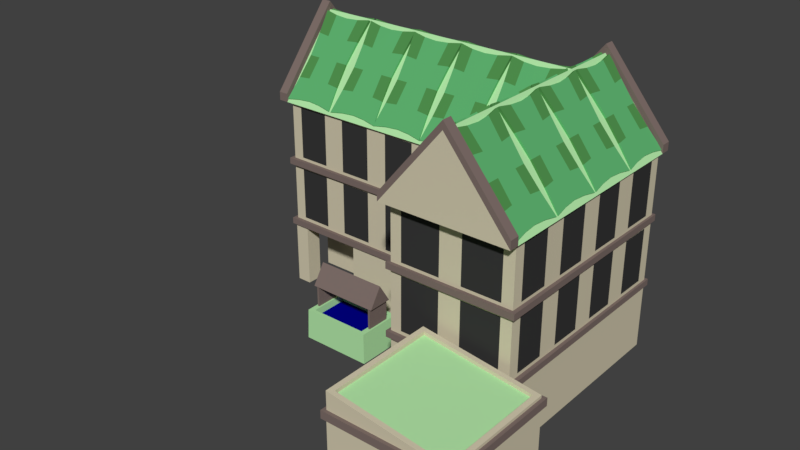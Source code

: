 # Source: House_TIII.blend  (saved by Blender 2.78.0; exported with 4.5.12 LTS)
import bpy
from mathutils import Matrix  # noqa: F401  (used for matrix-valued properties, if any)

bpy.ops.wm.read_factory_settings(use_empty=True)
scene = bpy.context.scene
scene.name = 'Scene'

# ---- collections
col_collection_1 = bpy.data.collections.new('Collection 1'); scene.collection.children.link(col_collection_1)

# ---- materials (node trees are filled in below, after node groups)
mat_beige_stone_house_tiii = bpy.data.materials.new('Beige Stone House TIII')
mat_beige_stone_house_tiii.alpha_threshold = 0.0
mat_beige_stone_house_tiii.use_transparent_shadow = False
mat_beige_stone_house_tiii.diffuse_color = (0.65, 0.59, 0.43, 1.0)
mat_beige_stone_house_tiii.roughness = 0.5
mat_green_house_tiii = bpy.data.materials.new('Green House TIII')
mat_green_house_tiii.alpha_threshold = 0.0
mat_green_house_tiii.use_transparent_shadow = False
mat_green_house_tiii.diffuse_color = (0.45, 0.8, 0.395, 1.0)
mat_green_house_tiii.roughness = 0.5
mat_green_hide_house_tiii = bpy.data.materials.new('Green Hide House TIII')
mat_green_hide_house_tiii.alpha_threshold = 0.0
mat_green_hide_house_tiii.use_transparent_shadow = False
mat_green_hide_house_tiii.diffuse_color = (0.081, 0.281, 0.075, 1.0)
mat_green_hide_house_tiii.roughness = 0.5
mat_light_green_hide_house_tiii = bpy.data.materials.new('Light Green Hide House TIII')
mat_light_green_hide_house_tiii.alpha_threshold = 0.0
mat_light_green_hide_house_tiii.use_transparent_shadow = False
mat_light_green_hide_house_tiii.diffuse_color = (0.113, 0.448, 0.162, 1.0)
mat_light_green_hide_house_tiii.roughness = 0.5
mat_iron_house_tiii = bpy.data.materials.new('Iron House TIII')
mat_iron_house_tiii.alpha_threshold = 0.0
mat_iron_house_tiii.use_transparent_shadow = False
mat_iron_house_tiii.diffuse_color = (0.274, 0.274, 0.274, 1.0)
mat_iron_house_tiii.roughness = 0.5
mat_iron_house_tiii.specular_intensity = 1.0
mat_ironwood_house_tiii = bpy.data.materials.new('Ironwood House TIII')
mat_ironwood_house_tiii.alpha_threshold = 0.0
mat_ironwood_house_tiii.use_transparent_shadow = False
mat_ironwood_house_tiii.diffuse_color = (0.208, 0.156, 0.141, 1.0)
mat_ironwood_house_tiii.specular_color = (1.0, 0.433, 0.302)
mat_ironwood_house_tiii.roughness = 0.5
mat_ironwood_house_tiii.specular_intensity = 0.25
mat_windows_house_tiii = bpy.data.materials.new('Windows House TIII')
mat_windows_house_tiii.alpha_threshold = 0.0
mat_windows_house_tiii.use_transparent_shadow = False
mat_windows_house_tiii.diffuse_color = (0.04, 0.04, 0.04, 1.0)
mat_windows_house_tiii.roughness = 0.5
mat_windows_house_tiii.specular_intensity = 0.0
mat_water_house_tiii = bpy.data.materials.new('Water House TIII')
mat_water_house_tiii.alpha_threshold = 0.0
mat_water_house_tiii.use_transparent_shadow = False
mat_water_house_tiii.diffuse_color = (0.0, 0.0, 0.25, 1.0)
mat_water_house_tiii.roughness = 0.5
mat_water_house_tiii.specular_intensity = 1.0

# ---- material node trees

# ---- world
world_world = bpy.data.worlds.new('World'); scene.world = world_world
world_world.color = (0.05088, 0.05088, 0.05088)
world_world.use_sun_shadow = False
world_world.sun_shadow_jitter_overblur = 0.0
world_world.cycles.sampling_method = 'MANUAL'

# ---- meshes
me_cube_002 = bpy.data.meshes.new('Cube.002')
me_cube_002.from_pydata([(-4.02, -3.9, 2.276), (1.451, -3.9, -0.295), (1.451, -3.9, 2.276), (1.451, 1.0, -0.295), (1.451, 1.0, 2.276), (-4.02, -2.146, -0.295), (-4.02, -2.146, 2.276), (-7.083, -2.146, 2.276), (-7.083, 1.0, 2.276), (-7.083, 1.0, -0.295), (-7.083, -2.146, -0.295), (-4.02, -3.9, -0.295), (-7.083, -3.9, -0.295), (-6.499, -3.246, -0.295), (-6.499, -3.9, -0.295), (-7.083, -3.246, -0.295), (-6.499, -3.246, 2.276), (-6.499, -3.9, 2.276), (-7.083, -3.246, 2.276), (1.575, -3.986, 2.276), (1.575, 1.122, 2.276), (-7.215, 1.122, 2.276), (1.575, -3.986, 2.528), (1.575, 1.122, 2.528), (-7.07, -3.396, 4.791), (-7.215, 1.122, 2.528), (1.016, -3.897, 2.659), (1.451, 0.5644, 2.659), (-7.081, 0.5644, 2.659), (1.016, -3.897, 4.791), (1.451, 0.5644, 4.791), (-7.081, 0.5644, 4.791), (1.575, -3.986, 4.922), (1.575, 1.122, 4.922), (-7.215, 1.122, 4.922), (1.575, -3.986, 5.174), (1.575, 1.122, 5.174), (-7.215, 1.122, 5.174), (-7.07, -3.396, 5.287), (1.016, -3.897, 5.287), (1.451, 0.5644, 5.287), (-7.083, -3.9, 2.276), (-7.081, 0.5644, 5.287), (1.016, -3.897, 7.396), (1.451, 0.5644, 7.396), (-7.081, 0.5644, 7.396), (-7.215, -3.986, 2.276), (-7.215, -3.986, 2.528), (-7.07, -3.396, 2.659), (-7.215, -3.986, 4.922), (-7.215, -3.986, 5.174), (-7.07, -3.396, 7.396), (3.734, -3.986, 7.509), (3.734, 1.122, 7.509), (-7.215, 1.122, 7.509), (-7.215, -3.986, 7.509), (3.734, -1.432, 10.6), (-7.215, -1.432, 10.6), (-7.602, 1.122, 7.509), (-7.602, -3.986, 7.509), (-7.602, -1.432, 10.6), (-7.602, -1.432, 10.93), (-7.602, -3.986, 7.842), (-7.215, -1.432, 10.93), (-7.215, -3.986, 7.842), (-7.215, 1.122, 7.842), (-7.602, 1.122, 7.842), (0.3424, -3.9, 1.63), (0.3424, -3.9, -0.295), (-1.102, -3.9, 1.63), (-1.102, -3.9, -0.295), (0.3424, -3.673, 1.63), (0.3424, -3.673, -0.295), (-1.102, -3.673, 1.63), (-1.102, -3.673, -0.295), (-3.647, -6.925, -0.295), (-3.54, -6.466, 0.9331), (-3.647, -5.068, -0.295), (-3.54, -5.528, 0.9331), (-0.8252, -6.925, -0.295), (-0.9321, -6.466, 0.9331), (-0.8252, -5.068, -0.295), (-0.9321, -5.528, 0.9331), (-3.463, -6.466, 0.9331), (-3.463, -5.528, 0.9331), (-1.009, -5.528, 0.9331), (-1.009, -6.466, 0.9331), (-3.393, -6.758, 0.6375), (-3.393, -5.235, 0.6375), (-1.079, -5.235, 0.6375), (-1.079, -6.758, 0.6375), (-3.61, -6.901, 0.9331), (-3.61, -5.093, 0.9331), (-0.8621, -5.093, 0.9331), (-0.8621, -6.901, 0.9331), (-3.393, -6.758, 0.9331), (-3.393, -5.235, 0.9331), (-1.079, -5.235, 0.9331), (-1.079, -6.758, 0.9331), (-3.54, -6.466, 1.784), (-3.54, -5.528, 1.784), (-0.9321, -5.528, 1.784), (-0.9321, -6.466, 1.784), (-3.463, -6.466, 1.784), (-3.463, -5.528, 1.784), (-1.009, -5.528, 1.784), (-1.009, -6.466, 1.784), (-3.644, -6.503, 1.784), (-0.8284, -5.491, 1.784), (-3.644, -5.491, 1.784), (-0.8284, -6.503, 1.784), (-3.644, -5.997, 2.579), (-0.8284, -5.997, 2.579), (-2.373, -3.87, 2.659), (-2.373, -3.87, 4.791), (-2.373, -3.87, 5.287), (-2.373, -3.87, 7.396), (-1.114, -3.88, 2.659), (-1.114, -3.88, 4.791), (-5.374, -3.846, 2.659), (-5.374, -3.846, 4.791), (-5.374, -3.846, 5.287), (-5.374, -3.846, 7.396), (-1.114, -3.88, 5.287), (-1.114, -3.88, 7.396), (-7.077, -0.9804, 7.396), (-7.077, -0.9804, 5.287), (-7.077, -0.9804, 2.659), (-7.077, -0.9804, 4.791), (1.451, -1.015, 5.287), (1.451, -1.015, 7.396), (1.451, -1.015, 4.791), (1.451, -1.015, 2.659), (-7.083, 1.0, 5.174), (-7.083, 1.0, 7.509), (-7.074, -1.852, 5.287), (-7.074, -1.852, 7.396), (-6.633, -3.835, 5.287), (-6.633, -3.835, 7.396), (-7.076, -1.416, 7.509), (-7.076, -1.416, 5.174), (-7.083, 1.0, 2.528), (-7.083, 1.0, 4.922), (-7.074, -1.852, 2.659), (-7.074, -1.852, 4.791), (-6.633, -3.835, 4.791), (-6.633, -3.835, 2.659), (-7.076, -1.416, 4.922), (-7.076, -1.416, 2.528), (-4.503, -3.853, 5.287), (-7.069, -3.832, 5.174), (-7.069, -3.832, 4.922), (-7.069, -3.832, 2.528), (-4.503, -3.853, 7.396), (-7.069, -3.832, 7.509), (-4.503, -3.853, 4.791), (-4.503, -3.853, 2.659), (-0.2432, -3.887, 2.659), (-3.244, -3.863, 2.659), (-0.2432, -3.887, 4.791), (-3.244, -3.863, 4.791), (-0.2432, -3.887, 5.287), (-3.244, -3.863, 5.287), (-0.2432, -3.887, 7.396), (-3.244, -3.863, 7.396), (1.451, -3.465, 2.659), (1.451, -3.465, 4.791), (1.451, 1.0, 4.922), (1.451, 1.0, 2.528), (1.451, -3.465, 5.287), (1.451, -3.465, 7.396), (1.451, 1.0, 7.509), (1.451, 1.0, 5.174), (-2.809, -3.866, 4.922), (-2.809, -3.866, 2.528), (-2.809, -3.866, 5.174), (-2.809, -3.866, 7.509), (-0.6788, -3.883, 2.528), (-0.6788, -3.883, 4.922), (-4.939, -3.849, 2.528), (-4.939, -3.849, 4.922), (-4.939, -3.849, 5.174), (-4.939, -3.849, 7.509), (-0.6788, -3.883, 5.174), (-0.6788, -3.883, 7.509), (1.451, -1.886, 5.287), (1.451, -1.886, 7.396), (1.451, -1.886, 4.791), (1.451, -1.886, 2.659), (1.451, -1.45, 2.528), (1.451, -3.9, 2.528), (1.451, -1.45, 4.922), (1.451, -3.9, 4.922), (1.451, -1.45, 5.174), (1.451, -3.9, 5.174), (1.451, -1.45, 7.509), (1.451, -3.9, 7.509), (-7.221, 0.9425, 7.507), (-7.221, -1.422, 10.48), (-7.221, 1.099, 7.632), (-7.221, -1.265, 10.6), (-5.085, 0.9425, 7.507), (-5.085, -1.422, 10.48), (-5.085, 1.099, 7.632), (-5.085, -1.265, 10.6), (-5.619, 1.036, 7.711), (-6.153, 1.009, 7.745), (-6.687, 1.036, 7.711), (-6.687, -1.202, 10.52), (-6.153, -1.175, 10.49), (-5.619, -1.202, 10.52), (-6.687, 0.8794, 7.586), (-6.153, 0.8526, 7.62), (-5.619, 0.8794, 7.586), (-5.619, -1.359, 10.4), (-6.153, -1.332, 10.36), (-6.687, -1.359, 10.4), (-7.114, 0.3514, 8.25), (-7.055, -0.2397, 8.992), (-7.114, -0.8308, 9.735), (-7.114, -0.674, 9.86), (-7.055, -0.08294, 9.117), (-7.114, 0.5081, 8.375), (-5.192, -0.674, 9.86), (-5.251, -0.08294, 9.117), (-5.192, 0.5081, 8.375), (-5.192, -0.8308, 9.735), (-5.251, -0.2397, 8.992), (-5.192, 0.3514, 8.25), (-5.673, -0.7992, 9.695), (-5.702, -0.2397, 8.992), (-5.673, 0.3198, 8.289), (-6.153, -0.7859, 9.678), (-6.153, -0.2397, 8.992), (-6.153, 0.3064, 8.306), (-6.633, -0.7992, 9.695), (-6.604, -0.2397, 8.992), (-6.633, 0.3198, 8.289), (-6.633, -0.6425, 9.82), (-6.604, -0.08294, 9.117), (-6.633, 0.4766, 8.414), (-6.153, -0.6291, 9.803), (-6.153, -0.08294, 9.117), (-6.153, 0.4632, 8.431), (-5.673, -0.6425, 9.82), (-5.702, -0.08294, 9.117), (-5.673, 0.4766, 8.414), (-4.987, 0.9425, 7.507), (-4.987, -1.422, 10.48), (-4.987, 1.099, 7.632), (-4.987, -1.265, 10.6), (-2.851, 0.9425, 7.507), (-2.851, -1.422, 10.48), (-2.851, 1.099, 7.632), (-2.851, -1.265, 10.6), (-3.385, 1.036, 7.711), (-3.919, 1.009, 7.745), (-4.453, 1.036, 7.711), (-4.453, -1.202, 10.52), (-3.919, -1.175, 10.49), (-3.385, -1.202, 10.52), (-4.453, 0.8794, 7.586), (-3.919, 0.8526, 7.62), (-3.385, 0.8794, 7.586), (-3.385, -1.359, 10.4), (-3.919, -1.332, 10.36), (-4.453, -1.359, 10.4), (-4.88, 0.3514, 8.25), (-4.821, -0.2397, 8.992), (-4.88, -0.8308, 9.735), (-4.88, -0.674, 9.86), (-4.821, -0.08294, 9.117), (-4.88, 0.5081, 8.375), (-2.958, -0.674, 9.86), (-3.016, -0.08294, 9.117), (-2.958, 0.5081, 8.375), (-2.958, -0.8308, 9.735), (-3.016, -0.2397, 8.992), (-2.958, 0.3514, 8.25), (-3.438, -0.7992, 9.695), (-3.468, -0.2397, 8.992), (-3.438, 0.3198, 8.289), (-3.919, -0.7859, 9.678), (-3.919, -0.2397, 8.992), (-3.919, 0.3064, 8.306), (-4.399, -0.7992, 9.695), (-4.37, -0.2397, 8.992), (-4.399, 0.3198, 8.289), (-4.399, -0.6425, 9.82), (-4.37, -0.08294, 9.117), (-4.399, 0.4766, 8.414), (-3.919, -0.6291, 9.803), (-3.919, -0.08294, 9.117), (-3.919, 0.4632, 8.431), (-3.438, -0.6425, 9.82), (-3.468, -0.08294, 9.117), (-3.438, 0.4766, 8.414), (-2.873, 0.9425, 7.507), (-2.873, -1.422, 10.48), (-2.873, 1.099, 7.632), (-2.873, -1.265, 10.6), (-0.7367, 0.9425, 7.507), (-0.7367, -1.422, 10.48), (-0.7367, 1.099, 7.632), (-0.7367, -1.265, 10.6), (-1.271, 1.036, 7.711), (-1.805, 1.009, 7.745), (-2.339, 1.036, 7.711), (-2.339, -1.202, 10.52), (-1.805, -1.175, 10.49), (-1.271, -1.202, 10.52), (-2.339, 0.8794, 7.586), (-1.805, 0.8526, 7.62), (-1.271, 0.8794, 7.586), (-1.271, -1.359, 10.4), (-1.805, -1.332, 10.36), (-2.339, -1.359, 10.4), (-2.766, 0.3514, 8.25), (-2.707, -0.2397, 8.992), (-2.766, -0.8308, 9.735), (-2.766, -0.674, 9.86), (-2.707, -0.08294, 9.117), (-2.766, 0.5081, 8.375), (-0.8437, -0.674, 9.86), (-0.9024, -0.08294, 9.117), (-0.8437, 0.5081, 8.375), (-0.8437, -0.8308, 9.735), (-0.9024, -0.2397, 8.992), (-0.8437, 0.3514, 8.25), (-1.324, -0.7992, 9.695), (-1.353, -0.2397, 8.992), (-1.324, 0.3198, 8.289), (-1.805, -0.7859, 9.678), (-1.805, -0.2397, 8.992), (-1.805, 0.3064, 8.306), (-2.285, -0.7992, 9.695), (-2.256, -0.2397, 8.992), (-2.285, 0.3198, 8.289), (-2.285, -0.6425, 9.82), (-2.256, -0.08294, 9.117), (-2.285, 0.4766, 8.414), (-1.805, -0.6291, 9.803), (-1.805, -0.08294, 9.117), (-1.805, 0.4632, 8.431), (-1.324, -0.6425, 9.82), (-1.353, -0.08294, 9.117), (-1.324, 0.4766, 8.414), (1.449, 0.9425, 7.507), (1.449, -1.422, 10.48), (1.449, 1.099, 7.632), (1.449, -1.265, 10.6), (3.584, 0.9425, 7.507), (3.584, -1.422, 10.48), (3.584, 1.099, 7.632), (3.584, -1.265, 10.6), (3.051, 1.036, 7.711), (2.517, 1.009, 7.745), (1.983, 1.036, 7.711), (1.983, -1.202, 10.52), (2.517, -1.175, 10.49), (3.051, -1.202, 10.52), (1.983, 0.8794, 7.586), (2.517, 0.8526, 7.62), (3.051, 0.8794, 7.586), (3.051, -1.359, 10.4), (2.517, -1.332, 10.36), (1.983, -1.359, 10.4), (1.556, 0.3514, 8.25), (1.614, -0.2397, 8.992), (1.556, -0.8308, 9.735), (1.556, -0.674, 9.86), (1.614, -0.08294, 9.117), (1.556, 0.5081, 8.375), (3.477, -0.674, 9.86), (3.419, -0.08294, 9.117), (3.477, 0.5081, 8.375), (3.477, -0.8308, 9.735), (3.419, -0.2397, 8.992), (3.477, 0.3514, 8.25), (2.997, -0.7992, 9.695), (2.968, -0.2397, 8.992), (2.997, 0.3198, 8.289), (2.517, -0.7859, 9.678), (2.517, -0.2397, 8.992), (2.517, 0.3064, 8.306), (2.036, -0.7992, 9.695), (2.065, -0.2397, 8.992), (2.036, 0.3198, 8.289), (2.036, -0.6425, 9.82), (2.065, -0.08294, 9.117), (2.036, 0.4766, 8.414), (2.517, -0.6291, 9.803), (2.517, -0.08294, 9.117), (2.517, 0.4632, 8.431), (2.997, -0.6425, 9.82), (2.968, -0.08294, 9.117), (2.997, 0.4766, 8.414), (-7.221, -3.784, 7.507), (-7.221, -1.42, 10.48), (-7.221, -3.941, 7.632), (-7.221, -1.577, 10.6), (-5.085, -3.784, 7.507), (-5.085, -1.42, 10.48), (-5.085, -3.941, 7.632), (-5.085, -1.577, 10.6), (-5.619, -3.878, 7.711), (-6.153, -3.851, 7.745), (-6.687, -3.878, 7.711), (-6.687, -1.64, 10.52), (-6.153, -1.667, 10.49), (-5.619, -1.64, 10.52), (-6.687, -3.721, 7.586), (-6.153, -3.694, 7.62), (-5.619, -3.721, 7.586), (-5.619, -1.483, 10.4), (-6.153, -1.51, 10.36), (-6.687, -1.483, 10.4), (-7.114, -3.193, 8.25), (-7.055, -2.602, 8.992), (-7.114, -2.011, 9.735), (-7.114, -2.168, 9.86), (-7.055, -2.759, 9.117), (-7.114, -3.35, 8.375), (-5.192, -2.168, 9.86), (-5.251, -2.759, 9.117), (-5.192, -3.35, 8.375), (-5.192, -2.011, 9.735), (-5.251, -2.602, 8.992), (-5.192, -3.193, 8.25), (-5.673, -2.043, 9.695), (-5.702, -2.602, 8.992), (-5.673, -3.162, 8.289), (-6.153, -2.056, 9.678), (-6.153, -2.602, 8.992), (-6.153, -3.148, 8.306), (-6.633, -2.043, 9.695), (-6.604, -2.602, 8.992), (-6.633, -3.162, 8.289), (-6.633, -2.199, 9.82), (-6.604, -2.759, 9.117), (-6.633, -3.318, 8.414), (-6.153, -2.213, 9.803), (-6.153, -2.759, 9.117), (-6.153, -3.305, 8.431), (-5.673, -2.199, 9.82), (-5.702, -2.759, 9.117), (-5.673, -3.318, 8.414), (-4.987, -3.784, 7.507), (-4.987, -1.42, 10.48), (-4.987, -3.941, 7.632), (-4.987, -1.577, 10.6), (-2.851, -3.784, 7.507), (-2.851, -1.42, 10.48), (-2.851, -3.941, 7.632), (-2.851, -1.577, 10.6), (-3.385, -3.878, 7.711), (-3.919, -3.851, 7.745), (-4.453, -3.878, 7.711), (-4.453, -1.64, 10.52), (-3.919, -1.667, 10.49), (-3.385, -1.64, 10.52), (-4.453, -3.721, 7.586), (-3.919, -3.694, 7.62), (-3.385, -3.721, 7.586), (-3.385, -1.483, 10.4), (-3.919, -1.51, 10.36), (-4.453, -1.483, 10.4), (-4.88, -3.193, 8.25), (-4.821, -2.602, 8.992), (-4.88, -2.011, 9.735), (-4.88, -2.168, 9.86), (-4.821, -2.759, 9.117), (-4.88, -3.35, 8.375), (-2.958, -2.168, 9.86), (-3.016, -2.759, 9.117), (-2.958, -3.35, 8.375), (-2.958, -2.011, 9.735), (-3.016, -2.602, 8.992), (-2.958, -3.193, 8.25), (-3.438, -2.043, 9.695), (-3.468, -2.602, 8.992), (-3.438, -3.162, 8.289), (-3.919, -2.056, 9.678), (-3.919, -2.602, 8.992), (-3.919, -3.148, 8.306), (-4.399, -2.043, 9.695), (-4.37, -2.602, 8.992), (-4.399, -3.162, 8.289), (-4.399, -2.199, 9.82), (-4.37, -2.759, 9.117), (-4.399, -3.318, 8.414), (-3.919, -2.213, 9.803), (-3.919, -2.759, 9.117), (-3.919, -3.305, 8.431), (-3.438, -2.199, 9.82), (-3.468, -2.759, 9.117), (-3.438, -3.318, 8.414), (-2.873, -3.784, 7.507), (-2.873, -1.42, 10.48), (-2.873, -3.941, 7.632), (-2.873, -1.577, 10.6), (-0.7367, -3.784, 7.507), (-0.7367, -1.42, 10.48), (-0.7367, -3.941, 7.632), (-0.7367, -1.577, 10.6), (-1.271, -3.878, 7.711), (-1.805, -3.851, 7.745), (-2.339, -3.878, 7.711), (-2.339, -1.64, 10.52), (-1.805, -1.667, 10.49), (-1.271, -1.64, 10.52), (-2.339, -3.721, 7.586), (-1.805, -3.694, 7.62), (-1.271, -3.721, 7.586), (-1.271, -1.483, 10.4), (-1.805, -1.51, 10.36), (-2.339, -1.483, 10.4), (-2.766, -3.193, 8.25), (-2.707, -2.602, 8.992), (-2.766, -2.011, 9.735), (-2.766, -2.168, 9.86), (-2.707, -2.759, 9.117), (-2.766, -3.35, 8.375), (-0.8437, -2.168, 9.86), (-0.9024, -2.759, 9.117), (-0.8437, -3.35, 8.375), (-0.8437, -2.011, 9.735), (-0.9024, -2.602, 8.992), (-0.8437, -3.193, 8.25), (-1.324, -2.043, 9.695), (-1.353, -2.602, 8.992), (-1.324, -3.162, 8.289), (-1.805, -2.056, 9.678), (-1.805, -2.602, 8.992), (-1.805, -3.148, 8.306), (-2.285, -2.043, 9.695), (-2.256, -2.602, 8.992), (-2.285, -3.162, 8.289), (-2.285, -2.199, 9.82), (-2.256, -2.759, 9.117), (-2.285, -3.318, 8.414), (-1.805, -2.213, 9.803), (-1.805, -2.759, 9.117), (-1.805, -3.305, 8.431), (-1.324, -2.199, 9.82), (-1.353, -2.759, 9.117), (-1.324, -3.318, 8.414), (1.449, -3.784, 7.507), (1.449, -1.42, 10.48), (1.449, -3.941, 7.632), (1.449, -1.577, 10.6), (3.584, -3.784, 7.507), (3.584, -1.42, 10.48), (3.584, -3.941, 7.632), (3.584, -1.577, 10.6), (3.051, -3.878, 7.711), (2.517, -3.851, 7.745), (1.983, -3.878, 7.711), (1.983, -1.64, 10.52), (2.517, -1.667, 10.49), (3.051, -1.64, 10.52), (1.983, -3.721, 7.586), (2.517, -3.694, 7.62), (3.051, -3.721, 7.586), (3.051, -1.483, 10.4), (2.517, -1.51, 10.36), (1.983, -1.483, 10.4), (1.556, -3.193, 8.25), (1.614, -2.602, 8.992), (1.556, -2.011, 9.735), (1.556, -2.168, 9.86), (1.614, -2.759, 9.117), (1.556, -3.35, 8.375), (3.477, -2.168, 9.86), (3.419, -2.759, 9.117), (3.477, -3.35, 8.375), (3.477, -2.011, 9.735), (3.419, -2.602, 8.992), (3.477, -3.193, 8.25), (2.997, -2.043, 9.695), (2.968, -2.602, 8.992), (2.997, -3.162, 8.289), (2.517, -2.056, 9.678), (2.517, -2.602, 8.992), (2.517, -3.148, 8.306), (2.036, -2.043, 9.695), (2.065, -2.602, 8.992), (2.036, -3.162, 8.289), (2.036, -2.199, 9.82), (2.065, -2.759, 9.117), (2.036, -3.318, 8.414), (2.517, -2.213, 9.803), (2.517, -2.759, 9.117), (2.517, -3.305, 8.431), (2.997, -2.199, 9.82), (2.968, -2.759, 9.117), (2.997, -3.318, 8.414), (6.209, 0.6306, -0.295), (6.209, 0.6306, 2.276), (1.308, 0.6306, -0.295), (1.308, 0.6306, 2.276), (6.209, -7.903, 2.276), (1.308, -7.903, 2.276), (1.308, -7.903, -0.295), (6.209, -7.903, -0.295), (6.294, 0.7546, 2.276), (1.186, 0.7546, 2.276), (1.186, -8.036, 2.276), (6.294, 0.7546, 2.528), (1.186, 0.7546, 2.528), (5.705, -7.891, 4.791), (1.186, -8.036, 2.528), (6.205, 0.195, 2.659), (1.744, 0.6306, 2.659), (1.744, -7.902, 2.659), (6.205, 0.195, 4.791), (1.744, 0.6306, 4.791), (1.744, -7.902, 4.791), (6.294, 0.7546, 4.922), (1.186, 0.7546, 4.922), (1.186, -8.036, 4.922), (6.294, 0.7546, 5.174), (1.186, 0.7546, 5.174), (1.186, -8.036, 5.174), (5.705, -7.891, 5.287), (6.205, 0.195, 5.287), (1.744, 0.6306, 5.287), (1.744, -7.902, 5.287), (6.205, 0.195, 7.396), (1.744, 0.6306, 7.396), (1.744, -7.902, 7.396), (6.294, -8.036, 2.276), (6.294, -8.036, 2.528), (5.705, -7.891, 2.659), (6.294, -8.036, 4.922), (6.294, -8.036, 5.174), (5.705, -7.891, 7.396), (6.294, 0.7546, 7.509), (1.186, 0.7546, 7.509), (1.186, -8.036, 7.509), (6.294, -8.036, 7.509), (1.186, 1.141, 7.509), (3.74, 0.7546, 10.6), (6.294, 1.141, 7.509), (3.74, -8.036, 10.6), (1.186, -8.422, 7.509), (6.294, -8.422, 7.509), (3.74, 1.141, 10.6), (3.74, -8.422, 10.6), (3.74, -8.422, 10.93), (6.294, -8.422, 7.842), (3.74, 1.141, 10.93), (1.186, 1.141, 7.842), (3.74, 0.7546, 10.93), (1.186, 0.7546, 7.842), (3.74, -8.036, 10.93), (6.294, -8.036, 7.842), (1.186, -8.036, 7.842), (6.294, 0.7546, 7.842), (1.186, -8.422, 7.842), (6.294, 1.141, 7.842), (7.571, -8.226, 2.503), (2.949, -11.33, 1.63), (7.571, -8.226, -0.295), (2.949, -11.33, -0.295), (7.571, -12.85, 2.503), (7.571, -12.85, -0.295), (2.949, -9.748, 1.63), (2.949, -9.748, -0.295), (6.178, -3.194, 2.659), (6.178, -3.194, 4.791), (6.178, -3.194, 5.287), (6.178, -3.194, 7.396), (6.188, -1.935, 2.659), (6.188, -1.935, 4.791), (6.154, -6.195, 2.659), (6.154, -6.195, 4.791), (6.154, -6.195, 5.287), (6.154, -6.195, 7.396), (6.188, -1.935, 5.287), (6.188, -1.935, 7.396), (3.289, -7.898, 7.396), (3.289, -7.898, 5.287), (3.289, -7.898, 2.659), (3.289, -7.898, 4.791), (3.323, 0.6306, 5.287), (3.323, 0.6306, 7.396), (3.323, 0.6306, 4.791), (3.323, 0.6306, 2.659), (1.308, -7.903, 5.174), (1.308, -7.903, 7.509), (4.16, -7.895, 5.287), (4.16, -7.895, 7.396), (6.144, -7.454, 5.287), (6.144, -7.454, 7.396), (3.724, -7.896, 7.509), (3.724, -7.896, 5.174), (1.308, -7.903, 2.528), (1.308, -7.903, 4.922), (4.16, -7.895, 2.659), (4.16, -7.895, 4.791), (6.144, -7.454, 4.791), (6.144, -7.454, 2.659), (3.724, -7.896, 4.922), (3.724, -7.896, 2.528), (6.161, -5.324, 5.287), (6.14, -7.89, 5.174), (6.14, -7.89, 4.922), (6.14, -7.89, 2.528), (6.161, -5.324, 7.396), (6.14, -7.89, 7.509), (6.161, -5.324, 4.791), (6.161, -5.324, 2.659), (6.195, -1.064, 2.659), (6.171, -4.065, 2.659), (6.195, -1.064, 4.791), (6.171, -4.065, 4.791), (6.195, -1.064, 5.287), (6.171, -4.065, 5.287), (6.195, -1.064, 7.396), (6.171, -4.065, 7.396), (5.773, 0.6306, 2.659), (5.773, 0.6306, 4.791), (1.308, 0.6306, 4.922), (1.308, 0.6306, 2.528), (5.773, 0.6306, 5.287), (5.773, 0.6306, 7.396), (1.308, 0.6306, 7.509), (1.308, 0.6306, 5.174), (6.175, -3.63, 4.922), (6.175, -3.63, 2.528), (6.175, -3.63, 5.174), (6.175, -3.63, 7.509), (6.192, -1.499, 2.528), (6.192, -1.499, 4.922), (6.157, -5.76, 2.528), (6.157, -5.76, 4.922), (6.157, -5.76, 5.174), (6.157, -5.76, 7.509), (6.192, -1.499, 5.174), (6.192, -1.499, 7.509), (4.194, 0.6306, 5.287), (4.194, 0.6306, 7.396), (4.194, 0.6306, 4.791), (4.194, 0.6306, 2.659), (3.759, 0.6306, 2.528), (6.209, 0.6306, 2.528), (3.759, 0.6306, 4.922), (6.209, 0.6306, 4.922), (3.759, 0.6306, 5.174), (6.209, 0.6306, 5.174), (3.759, 0.6306, 7.509), (6.209, 0.6306, 7.509), (1.366, -8.042, 7.507), (3.73, -8.042, 10.48), (1.209, -8.042, 7.632), (3.573, -8.042, 10.6), (1.366, -5.906, 7.507), (3.73, -5.906, 10.48), (1.209, -5.906, 7.632), (3.573, -5.906, 10.6), (1.272, -6.44, 7.711), (1.299, -6.974, 7.745), (1.272, -7.508, 7.711), (3.51, -7.508, 10.52), (3.484, -6.974, 10.49), (3.51, -6.44, 10.52), (1.429, -7.508, 7.586), (1.456, -6.974, 7.62), (1.429, -6.44, 7.586), (3.667, -6.44, 10.4), (3.64, -6.974, 10.36), (3.667, -7.508, 10.4), (1.957, -7.935, 8.25), (2.548, -7.876, 8.992), (3.139, -7.935, 9.735), (2.982, -7.935, 9.86), (2.391, -7.876, 9.117), (1.8, -7.935, 8.375), (2.982, -6.013, 9.86), (2.391, -6.072, 9.117), (1.8, -6.013, 8.375), (3.139, -6.013, 9.735), (2.548, -6.072, 8.992), (1.957, -6.013, 8.25), (3.108, -6.493, 9.695), (2.548, -6.523, 8.992), (1.989, -6.493, 8.289), (3.094, -6.974, 9.678), (2.548, -6.974, 8.992), (2.002, -6.974, 8.306), (3.108, -7.454, 9.695), (2.548, -7.425, 8.992), (1.989, -7.454, 8.289), (2.951, -7.454, 9.82), (2.391, -7.425, 9.117), (1.832, -7.454, 8.414), (2.937, -6.974, 9.803), (2.391, -6.974, 9.117), (1.845, -6.974, 8.431), (2.951, -6.493, 9.82), (2.391, -6.523, 9.117), (1.832, -6.493, 8.414), (1.366, -5.807, 7.507), (3.73, -5.807, 10.48), (1.209, -5.807, 7.632), (3.573, -5.807, 10.6), (1.366, -3.671, 7.507), (3.73, -3.671, 10.48), (1.209, -3.671, 7.632), (3.573, -3.671, 10.6), (1.272, -4.205, 7.711), (1.299, -4.739, 7.745), (1.272, -5.273, 7.711), (3.51, -5.273, 10.52), (3.484, -4.739, 10.49), (3.51, -4.205, 10.52), (1.429, -5.273, 7.586), (1.456, -4.739, 7.62), (1.429, -4.205, 7.586), (3.667, -4.205, 10.4), (3.64, -4.739, 10.36), (3.667, -5.273, 10.4), (1.957, -5.7, 8.25), (2.548, -5.642, 8.992), (3.139, -5.7, 9.735), (2.982, -5.7, 9.86), (2.391, -5.642, 9.117), (1.8, -5.7, 8.375), (2.982, -3.778, 9.86), (2.391, -3.837, 9.117), (1.8, -3.778, 8.375), (3.139, -3.778, 9.735), (2.548, -3.837, 8.992), (1.957, -3.778, 8.25), (3.108, -4.259, 9.695), (2.548, -4.288, 8.992), (1.989, -4.259, 8.289), (3.094, -4.739, 9.678), (2.548, -4.739, 8.992), (2.002, -4.739, 8.306), (3.108, -5.22, 9.695), (2.548, -5.191, 8.992), (1.989, -5.22, 8.289), (2.951, -5.22, 9.82), (2.391, -5.191, 9.117), (1.832, -5.22, 8.414), (2.937, -4.739, 9.803), (2.391, -4.739, 9.117), (1.845, -4.739, 8.431), (2.951, -4.259, 9.82), (2.391, -4.288, 9.117), (1.832, -4.259, 8.414), (1.366, -3.579, 7.507), (3.73, -3.579, 10.48), (1.209, -3.579, 7.632), (3.573, -3.579, 10.6), (1.366, -1.443, 7.507), (3.73, -1.443, 10.48), (1.209, -1.443, 7.632), (3.573, -1.443, 10.6), (1.272, -1.977, 7.711), (1.299, -2.511, 7.745), (1.272, -3.045, 7.711), (3.51, -3.045, 10.52), (3.484, -2.511, 10.49), (3.51, -1.977, 10.52), (1.429, -3.045, 7.586), (1.456, -2.511, 7.62), (1.429, -1.977, 7.586), (3.667, -1.977, 10.4), (3.64, -2.511, 10.36), (3.667, -3.045, 10.4), (1.957, -3.472, 8.25), (2.548, -3.413, 8.992), (3.139, -3.472, 9.735), (2.982, -3.472, 9.86), (2.391, -3.413, 9.117), (1.8, -3.472, 8.375), (2.982, -1.55, 9.86), (2.391, -1.608, 9.117), (1.8, -1.55, 8.375), (3.139, -1.55, 9.735), (2.548, -1.608, 8.992), (1.957, -1.55, 8.25), (3.108, -2.03, 9.695), (2.548, -2.06, 8.992), (1.989, -2.03, 8.289), (3.094, -2.511, 9.678), (2.548, -2.511, 8.992), (2.002, -2.511, 8.306), (3.108, -2.991, 9.695), (2.548, -2.962, 8.992), (1.989, -2.991, 8.289), (2.951, -2.991, 9.82), (2.391, -2.962, 9.117), (1.832, -2.991, 8.414), (2.937, -2.511, 9.803), (2.391, -2.511, 9.117), (1.845, -2.511, 8.431), (2.951, -2.03, 9.82), (2.391, -2.06, 9.117), (1.832, -2.03, 8.414), (1.366, -1.344, 7.507), (3.73, -1.344, 10.48), (1.209, -1.344, 7.632), (3.573, -1.344, 10.6), (1.366, 0.7916, 7.507), (3.73, 0.7916, 10.48), (1.209, 0.7916, 7.632), (3.573, 0.7916, 10.6), (1.272, 0.2576, 7.711), (1.299, -0.2763, 7.745), (1.272, -0.8103, 7.711), (3.51, -0.8103, 10.52), (3.484, -0.2763, 10.49), (3.51, 0.2576, 10.52), (1.429, -0.8103, 7.586), (1.456, -0.2763, 7.62), (1.429, 0.2576, 7.586), (3.667, 0.2576, 10.4), (3.64, -0.2763, 10.36), (3.667, -0.8103, 10.4), (1.957, -1.237, 8.25), (2.548, -1.179, 8.992), (3.139, -1.237, 9.735), (2.982, -1.237, 9.86), (2.391, -1.179, 9.117), (1.8, -1.237, 8.375), (2.982, 0.6846, 9.86), (2.391, 0.6259, 9.117), (1.8, 0.6846, 8.375), (3.139, 0.6846, 9.735), (2.548, 0.6259, 8.992), (1.957, 0.6846, 8.25), (3.108, 0.2041, 9.695), (2.548, 0.1748, 8.992), (1.989, 0.2041, 8.289), (3.094, -0.2763, 9.678), (2.548, -0.2763, 8.992), (2.002, -0.2763, 8.306), (3.108, -0.7568, 9.695), (2.548, -0.7274, 8.992), (1.989, -0.7568, 8.289), (2.951, -0.7568, 9.82), (2.391, -0.7274, 9.117), (1.832, -0.7568, 8.414), (2.937, -0.2763, 9.803), (2.391, -0.2763, 9.117), (1.845, -0.2763, 8.431), (2.951, 0.2041, 9.82), (2.391, 0.1748, 9.117), (1.832, 0.2041, 8.414), (6.093, -8.042, 7.507), (3.728, -8.042, 10.48), (6.249, -8.042, 7.632), (3.885, -8.042, 10.6), (6.093, -5.906, 7.507), (3.728, -5.906, 10.48), (6.249, -5.906, 7.632), (3.885, -5.906, 10.6), (6.186, -6.44, 7.711), (6.16, -6.974, 7.745), (6.186, -7.508, 7.711), (3.948, -7.508, 10.52), (3.975, -6.974, 10.49), (3.948, -6.44, 10.52), (6.03, -7.508, 7.586), (6.003, -6.974, 7.62), (6.03, -6.44, 7.586), (3.791, -6.44, 10.4), (3.818, -6.974, 10.36), (3.791, -7.508, 10.4), (5.502, -7.935, 8.25), (4.91, -7.876, 8.992), (4.319, -7.935, 9.735), (4.476, -7.935, 9.86), (5.067, -7.876, 9.117), (5.658, -7.935, 8.375), (4.476, -6.013, 9.86), (5.067, -6.072, 9.117), (5.658, -6.013, 8.375), (4.319, -6.013, 9.735), (4.91, -6.072, 8.992), (5.502, -6.013, 8.25), (4.351, -6.493, 9.695), (4.91, -6.523, 8.992), (5.47, -6.493, 8.289), (4.364, -6.974, 9.678), (4.91, -6.974, 8.992), (5.457, -6.974, 8.306), (4.351, -7.454, 9.695), (4.91, -7.425, 8.992), (5.47, -7.454, 8.289), (4.508, -7.454, 9.82), (5.067, -7.425, 9.117), (5.627, -7.454, 8.414), (4.521, -6.974, 9.803), (5.067, -6.974, 9.117), (5.613, -6.974, 8.431), (4.508, -6.493, 9.82), (5.067, -6.523, 9.117), (5.627, -6.493, 8.414), (6.093, -5.807, 7.507), (3.728, -5.807, 10.48), (6.249, -5.807, 7.632), (3.885, -5.807, 10.6), (6.093, -3.671, 7.507), (3.728, -3.671, 10.48), (6.249, -3.671, 7.632), (3.885, -3.671, 10.6), (6.186, -4.205, 7.711), (6.16, -4.739, 7.745), (6.186, -5.273, 7.711), (3.948, -5.273, 10.52), (3.975, -4.739, 10.49), (3.948, -4.205, 10.52), (6.03, -5.273, 7.586), (6.003, -4.739, 7.62), (6.03, -4.205, 7.586), (3.791, -4.205, 10.4), (3.818, -4.739, 10.36), (3.791, -5.273, 10.4), (5.502, -5.7, 8.25), (4.91, -5.642, 8.992), (4.319, -5.7, 9.735), (4.476, -5.7, 9.86), (5.067, -5.642, 9.117), (5.658, -5.7, 8.375), (4.476, -3.778, 9.86), (5.067, -3.837, 9.117), (5.658, -3.778, 8.375), (4.319, -3.778, 9.735), (4.91, -3.837, 8.992), (5.502, -3.778, 8.25), (4.351, -4.259, 9.695), (4.91, -4.288, 8.992), (5.47, -4.259, 8.289), (4.364, -4.739, 9.678), (4.91, -4.739, 8.992), (5.457, -4.739, 8.306), (4.351, -5.22, 9.695), (4.91, -5.191, 8.992), (5.47, -5.22, 8.289), (4.508, -5.22, 9.82), (5.067, -5.191, 9.117), (5.627, -5.22, 8.414), (4.521, -4.739, 9.803), (5.067, -4.739, 9.117), (5.613, -4.739, 8.431), (4.508, -4.259, 9.82), (5.067, -4.288, 9.117), (5.627, -4.259, 8.414), (6.093, -3.579, 7.507), (3.728, -3.579, 10.48), (6.249, -3.579, 7.632), (3.885, -3.579, 10.6), (6.093, -1.443, 7.507), (3.728, -1.443, 10.48), (6.249, -1.443, 7.632), (3.885, -1.443, 10.6), (6.186, -1.977, 7.711), (6.16, -2.511, 7.745), (6.186, -3.045, 7.711), (3.948, -3.045, 10.52), (3.975, -2.511, 10.49), (3.948, -1.977, 10.52), (6.03, -3.045, 7.586), (6.003, -2.511, 7.62), (6.03, -1.977, 7.586), (3.791, -1.977, 10.4), (3.818, -2.511, 10.36), (3.791, -3.045, 10.4), (5.502, -3.472, 8.25), (4.91, -3.413, 8.992), (4.319, -3.472, 9.735), (4.476, -3.472, 9.86), (5.067, -3.413, 9.117), (5.658, -3.472, 8.375), (4.476, -1.55, 9.86), (5.067, -1.608, 9.117), (5.658, -1.55, 8.375), (4.319, -1.55, 9.735), (4.91, -1.608, 8.992), (5.502, -1.55, 8.25), (4.351, -2.03, 9.695), (4.91, -2.06, 8.992), (5.47, -2.03, 8.289), (4.364, -2.511, 9.678), (4.91, -2.511, 8.992), (5.457, -2.511, 8.306), (4.351, -2.991, 9.695), (4.91, -2.962, 8.992), (5.47, -2.991, 8.289), (4.508, -2.991, 9.82), (5.067, -2.962, 9.117), (5.627, -2.991, 8.414), (4.521, -2.511, 9.803), (5.067, -2.511, 9.117), (5.613, -2.511, 8.431), (4.508, -2.03, 9.82), (5.067, -2.06, 9.117), (5.627, -2.03, 8.414), (6.093, -1.344, 7.507), (3.728, -1.344, 10.48), (6.249, -1.344, 7.632), (3.885, -1.344, 10.6), (6.093, 0.7916, 7.507), (3.728, 0.7916, 10.48), (6.249, 0.7916, 7.632), (3.885, 0.7916, 10.6), (6.186, 0.2576, 7.711), (6.16, -0.2763, 7.745), (6.186, -0.8103, 7.711), (3.948, -0.8103, 10.52), (3.975, -0.2763, 10.49), (3.948, 0.2576, 10.52), (6.03, -0.8103, 7.586), (6.003, -0.2763, 7.62), (6.03, 0.2576, 7.586), (3.791, 0.2576, 10.4), (3.818, -0.2763, 10.36), (3.791, -0.8103, 10.4), (5.502, -1.237, 8.25), (4.91, -1.179, 8.992), (4.319, -1.237, 9.735), (4.476, -1.237, 9.86), (5.067, -1.179, 9.117), (5.658, -1.237, 8.375), (4.476, 0.6846, 9.86), (5.067, 0.6259, 9.117), (5.658, 0.6846, 8.375), (4.319, 0.6846, 9.735), (4.91, 0.6259, 8.992), (5.502, 0.6846, 8.25), (4.351, 0.2041, 9.695), (4.91, 0.1748, 8.992), (5.47, 0.2041, 8.289), (4.364, -0.2763, 9.678), (4.91, -0.2763, 8.992), (5.457, -0.2763, 8.306), (4.351, -0.7568, 9.695), (4.91, -0.7274, 8.992), (5.47, -0.7568, 8.289), (4.508, -0.7568, 9.82), (5.067, -0.7274, 9.117), (5.627, -0.7568, 8.414), (4.521, -0.2763, 9.803), (5.067, -0.2763, 9.117), (5.613, -0.2763, 8.431), (4.508, 0.2041, 9.82), (5.067, 0.1748, 9.117), (5.627, 0.2041, 8.414), (-0.7194, 0.9425, 7.507), (-0.7194, -1.422, 10.48), (-0.7194, 1.099, 7.632), (-0.7194, -1.265, 10.6), (1.416, 0.9425, 7.507), (1.416, -1.422, 10.48), (1.416, 1.099, 7.632), (1.416, -1.265, 10.6), (0.8825, 1.036, 7.711), (0.3486, 1.009, 7.745), (-0.1854, 1.036, 7.711), (-0.1854, -1.202, 10.52), (0.3486, -1.175, 10.49), (0.8825, -1.202, 10.52), (-0.1854, 0.8794, 7.586), (0.3486, 0.8526, 7.62), (0.8825, 0.8794, 7.586), (0.8825, -1.359, 10.4), (0.3486, -1.332, 10.36), (-0.1854, -1.359, 10.4), (-0.6124, 0.3514, 8.25), (-0.5537, -0.2397, 8.992), (-0.6124, -0.8308, 9.735), (-0.6124, -0.674, 9.86), (-0.5537, -0.08294, 9.117), (-0.6124, 0.5081, 8.375), (1.309, -0.674, 9.86), (1.251, -0.08294, 9.117), (1.309, 0.5081, 8.375), (1.309, -0.8308, 9.735), (1.251, -0.2397, 8.992), (1.309, 0.3514, 8.25), (0.829, -0.7992, 9.695), (0.7997, -0.2397, 8.992), (0.829, 0.3198, 8.289), (0.3486, -0.7859, 9.678), (0.3486, -0.2397, 8.992), (0.3486, 0.3064, 8.306), (-0.1319, -0.7992, 9.695), (-0.1026, -0.2397, 8.992), (-0.1319, 0.3198, 8.289), (-0.1319, -0.6425, 9.82), (-0.1026, -0.08294, 9.117), (-0.1319, 0.4766, 8.414), (0.3486, -0.6291, 9.803), (0.3486, -0.08294, 9.117), (0.3486, 0.4632, 8.431), (0.829, -0.6425, 9.82), (0.7997, -0.08294, 9.117), (0.829, 0.4766, 8.414), (-0.7194, -3.784, 7.507), (-0.7194, -1.42, 10.48), (-0.7194, -3.941, 7.632), (-0.7194, -1.577, 10.6), (1.416, -3.784, 7.507), (1.416, -1.42, 10.48), (1.416, -3.941, 7.632), (1.416, -1.577, 10.6), (0.8825, -3.878, 7.711), (0.3486, -3.851, 7.745), (-0.1854, -3.878, 7.711), (-0.1854, -1.64, 10.52), (0.3486, -1.667, 10.49), (0.8825, -1.64, 10.52), (-0.1854, -3.721, 7.586), (0.3486, -3.694, 7.62), (0.8825, -3.721, 7.586), (0.8825, -1.483, 10.4), (0.3486, -1.51, 10.36), (-0.1854, -1.483, 10.4), (-0.6124, -3.193, 8.25), (-0.5537, -2.602, 8.992), (-0.6124, -2.011, 9.735), (-0.6124, -2.168, 9.86), (-0.5537, -2.759, 9.117), (-0.6124, -3.35, 8.375), (1.309, -2.168, 9.86), (1.251, -2.759, 9.117), (1.309, -3.35, 8.375), (1.309, -2.011, 9.735), (1.251, -2.602, 8.992), (1.309, -3.193, 8.25), (0.829, -2.043, 9.695), (0.7997, -2.602, 8.992), (0.829, -3.162, 8.289), (0.3486, -2.056, 9.678), (0.3486, -2.602, 8.992), (0.3486, -3.148, 8.306), (-0.1319, -2.043, 9.695), (-0.1026, -2.602, 8.992), (-0.1319, -3.162, 8.289), (-0.1319, -2.199, 9.82), (-0.1026, -2.759, 9.117), (-0.1319, -3.318, 8.414), (0.3486, -2.213, 9.803), (0.3486, -2.759, 9.117), (0.3486, -3.305, 8.431), (0.829, -2.199, 9.82), (0.7997, -2.759, 9.117), (0.829, -3.318, 8.414), (2.949, -8.226, -0.295), (2.949, -12.85, -0.295), (2.949, -12.85, 2.503), (2.949, -8.226, 2.503), (3.109, -9.748, -0.295), (3.109, -11.33, -0.295), (3.109, -11.33, 1.63), (3.109, -9.748, 1.63), (2.829, -12.97, 2.503), (2.829, -8.106, 2.503), (7.691, -12.97, 2.503), (7.691, -8.106, 2.503), (2.829, -12.97, 2.807), (2.829, -8.106, 2.807), (7.691, -12.97, 2.807), (7.691, -8.106, 2.807), (2.961, -12.84, 2.807), (2.961, -8.238, 2.807), (7.56, -12.84, 2.807), (7.56, -8.238, 2.807), (2.959, -12.84, 3.507), (2.959, -8.238, 3.507), (7.561, -12.84, 2.915), (7.561, -8.238, 2.915), (3.149, -12.65, 3.483), (3.149, -8.427, 3.483), (7.372, -12.65, 2.939), (7.372, -8.427, 2.939), (3.149, -12.65, 3.345), (3.149, -8.427, 3.345), (7.372, -12.65, 2.801), (7.372, -8.427, 2.801)], [], [(11, 0, 6, 5), (9, 8, 4, 3), (3, 4, 2, 1), (1, 2, 67, 68), (9, 3, 1, 11, 5), (10, 7, 8, 9), (9, 5, 10), (5, 6, 7, 10), (14, 17, 41, 12), (14, 13, 16, 17), (12, 41, 18, 15), (12, 15, 13, 14), (13, 15, 18, 16), (2, 4, 20, 19), (4, 8, 21, 20), (42, 126, 125, 45), (21, 46, 47, 25), (46, 19, 22, 47), (20, 21, 25, 23), (19, 20, 23, 22), (22, 23, 168, 189, 190), (142, 147, 151, 49, 34), (47, 22, 190, 177, 174, 179, 152), (23, 25, 141, 168), (146, 119, 120, 145), (168, 141, 142, 167), (165, 188, 187, 166), (47, 152, 148, 141, 25), (151, 180, 173, 178, 192, 32, 49), (192, 191, 167, 33, 32), (167, 142, 34, 33), (7, 41, 46, 21, 8), (34, 49, 50, 37), (49, 32, 35, 50), (33, 34, 37, 36), (32, 33, 36, 35), (35, 36, 172, 193, 194), (50, 35, 194, 183, 175, 181, 150), (36, 37, 133, 172), (137, 121, 122, 138), (172, 133, 134, 171), (169, 185, 186, 170), (7, 6, 0, 41), (50, 150, 140, 133, 37), (46, 41, 0, 2, 19), (48, 24, 144, 143), (196, 195, 171, 53, 52), (134, 139, 154, 55, 54), (171, 134, 54, 53), (154, 182, 176, 184, 196, 52, 55), (53, 54, 57, 56), (55, 52, 56, 57), (54, 55, 59, 58), (55, 57, 63, 64), (59, 55, 64, 62), (57, 54, 65, 63), (60, 58, 59), (64, 63, 61, 62), (63, 65, 66, 61), (58, 60, 61, 66), (54, 58, 66, 65), (60, 59, 62, 61), (69, 70, 74, 73), (0, 11, 70, 69), (2, 0, 69, 67), (11, 1, 68, 70), (72, 71, 73, 74), (68, 67, 71, 72), (70, 68, 72, 74), (67, 69, 73, 71), (75, 91, 92, 77), (77, 92, 93, 81), (81, 93, 94, 79), (79, 94, 91, 75), (77, 81, 79, 75), (82, 85, 105, 101), (96, 95, 87, 88), (76, 83, 103, 99), (91, 94, 98, 95), (93, 92, 96, 97), (89, 88, 87, 90), (95, 98, 90, 87), (97, 96, 88, 89), (98, 97, 89, 90), (76, 78, 92, 91), (82, 80, 94, 93), (84, 83, 95, 96), (86, 85, 97, 98), (85, 82, 93, 97), (80, 86, 98, 94), (83, 76, 91, 95), (78, 84, 96, 92), (102, 101, 108, 110), (103, 104, 105, 106), (83, 84, 104, 103), (78, 76, 99, 100), (84, 78, 100, 104), (86, 80, 102, 106), (85, 86, 106, 105), (80, 82, 101, 102), (105, 104, 109, 108), (99, 103, 107), (101, 105, 108), (100, 99, 107, 109), (104, 100, 109), (103, 106, 110, 107), (106, 102, 110), (108, 109, 111, 112), (107, 110, 112, 111), (109, 107, 111), (110, 108, 112), (114, 113, 117, 118), (116, 115, 123, 124), (159, 157, 26, 29), (155, 156, 158, 160), (153, 149, 162, 164), (163, 161, 39, 43), (136, 135, 38, 51), (127, 128, 31, 28), (130, 129, 40, 44), (131, 132, 27, 30), (42, 45, 134, 133), (126, 42, 133, 140), (45, 125, 139, 134), (125, 126, 140, 139), (51, 38, 150, 154), (136, 51, 154, 139), (38, 135, 140, 150), (135, 136, 139, 140), (28, 31, 142, 141), (127, 28, 141, 148), (31, 128, 147, 142), (128, 127, 148, 147), (24, 48, 152, 151), (144, 24, 151, 147), (48, 143, 148, 152), (143, 144, 147, 148), (121, 137, 150, 181), (146, 145, 151, 152), (138, 122, 182, 154), (145, 120, 180, 151), (137, 138, 154, 150), (119, 146, 152, 179), (117, 113, 174, 177), (114, 118, 178, 173), (113, 114, 173, 174), (123, 115, 175, 183), (116, 124, 184, 176), (115, 116, 176, 175), (118, 117, 177, 178), (120, 119, 179, 180), (122, 121, 181, 182), (124, 123, 183, 184), (29, 26, 190, 192), (30, 27, 168, 167), (43, 39, 194, 196), (44, 40, 172, 171), (160, 158, 174, 173), (164, 162, 175, 176), (26, 157, 177, 190), (159, 29, 192, 178), (157, 159, 178, 177), (158, 156, 179, 174), (155, 160, 173, 180), (156, 155, 180, 179), (162, 149, 181, 175), (153, 164, 176, 182), (149, 153, 182, 181), (39, 161, 183, 194), (163, 43, 196, 184), (161, 163, 184, 183), (40, 129, 193, 172), (130, 44, 171, 195), (129, 130, 195, 193), (131, 30, 167, 191), (27, 132, 189, 168), (132, 131, 191, 189), (188, 165, 190, 189), (166, 187, 191, 192), (165, 166, 192, 190), (185, 169, 194, 193), (170, 186, 195, 196), (169, 170, 196, 194), (186, 185, 193, 195), (187, 188, 189, 191), (219, 198, 200, 220), (244, 210, 204, 223), (223, 204, 202, 226), (235, 216, 198, 219), (205, 203, 201, 213), (208, 200, 198, 216), (204, 210, 214, 202), (210, 209, 215, 214), (209, 208, 216, 215), (199, 207, 211, 197), (207, 206, 212, 211), (206, 205, 213, 212), (226, 202, 214, 229), (229, 214, 215, 232), (232, 215, 216, 235), (220, 200, 208, 238), (238, 208, 209, 241), (241, 209, 210, 244), (206, 243, 246, 205), (243, 242, 245, 246), (242, 241, 244, 245), (207, 240, 243, 206), (240, 239, 242, 243), (239, 238, 241, 242), (199, 222, 240, 207), (222, 221, 239, 240), (221, 220, 238, 239), (212, 234, 237, 211), (234, 233, 236, 237), (233, 232, 235, 236), (213, 231, 234, 212), (231, 230, 233, 234), (230, 229, 232, 233), (201, 228, 231, 213), (228, 227, 230, 231), (227, 226, 229, 230), (211, 237, 217, 197), (237, 236, 218, 217), (236, 235, 219, 218), (203, 225, 228, 201), (225, 224, 227, 228), (224, 223, 226, 227), (205, 246, 225, 203), (246, 245, 224, 225), (245, 244, 223, 224), (197, 217, 222, 199), (217, 218, 221, 222), (218, 219, 220, 221), (269, 248, 250, 270), (294, 260, 254, 273), (273, 254, 252, 276), (285, 266, 248, 269), (255, 253, 251, 263), (258, 250, 248, 266), (254, 260, 264, 252), (260, 259, 265, 264), (259, 258, 266, 265), (249, 257, 261, 247), (257, 256, 262, 261), (256, 255, 263, 262), (276, 252, 264, 279), (279, 264, 265, 282), (282, 265, 266, 285), (270, 250, 258, 288), (288, 258, 259, 291), (291, 259, 260, 294), (256, 293, 296, 255), (293, 292, 295, 296), (292, 291, 294, 295), (257, 290, 293, 256), (290, 289, 292, 293), (289, 288, 291, 292), (249, 272, 290, 257), (272, 271, 289, 290), (271, 270, 288, 289), (262, 284, 287, 261), (284, 283, 286, 287), (283, 282, 285, 286), (263, 281, 284, 262), (281, 280, 283, 284), (280, 279, 282, 283), (251, 278, 281, 263), (278, 277, 280, 281), (277, 276, 279, 280), (261, 287, 267, 247), (287, 286, 268, 267), (286, 285, 269, 268), (253, 275, 278, 251), (275, 274, 277, 278), (274, 273, 276, 277), (255, 296, 275, 253), (296, 295, 274, 275), (295, 294, 273, 274), (247, 267, 272, 249), (267, 268, 271, 272), (268, 269, 270, 271), (319, 298, 300, 320), (344, 310, 304, 323), (323, 304, 302, 326), (335, 316, 298, 319), (305, 303, 301, 313), (308, 300, 298, 316), (304, 310, 314, 302), (310, 309, 315, 314), (309, 308, 316, 315), (299, 307, 311, 297), (307, 306, 312, 311), (306, 305, 313, 312), (326, 302, 314, 329), (329, 314, 315, 332), (332, 315, 316, 335), (320, 300, 308, 338), (338, 308, 309, 341), (341, 309, 310, 344), (306, 343, 346, 305), (343, 342, 345, 346), (342, 341, 344, 345), (307, 340, 343, 306), (340, 339, 342, 343), (339, 338, 341, 342), (299, 322, 340, 307), (322, 321, 339, 340), (321, 320, 338, 339), (312, 334, 337, 311), (334, 333, 336, 337), (333, 332, 335, 336), (313, 331, 334, 312), (331, 330, 333, 334), (330, 329, 332, 333), (301, 328, 331, 313), (328, 327, 330, 331), (327, 326, 329, 330), (311, 337, 317, 297), (337, 336, 318, 317), (336, 335, 319, 318), (303, 325, 328, 301), (325, 324, 327, 328), (324, 323, 326, 327), (305, 346, 325, 303), (346, 345, 324, 325), (345, 344, 323, 324), (297, 317, 322, 299), (317, 318, 321, 322), (318, 319, 320, 321), (369, 348, 350, 370), (394, 360, 354, 373), (373, 354, 352, 376), (385, 366, 348, 369), (355, 353, 351, 363), (358, 350, 348, 366), (354, 360, 364, 352), (360, 359, 365, 364), (359, 358, 366, 365), (349, 357, 361, 347), (357, 356, 362, 361), (356, 355, 363, 362), (376, 352, 364, 379), (379, 364, 365, 382), (382, 365, 366, 385), (370, 350, 358, 388), (388, 358, 359, 391), (391, 359, 360, 394), (356, 393, 396, 355), (393, 392, 395, 396), (392, 391, 394, 395), (357, 390, 393, 356), (390, 389, 392, 393), (389, 388, 391, 392), (349, 372, 390, 357), (372, 371, 389, 390), (371, 370, 388, 389), (362, 384, 387, 361), (384, 383, 386, 387), (383, 382, 385, 386), (363, 381, 384, 362), (381, 380, 383, 384), (380, 379, 382, 383), (351, 378, 381, 363), (378, 377, 380, 381), (377, 376, 379, 380), (361, 387, 367, 347), (387, 386, 368, 367), (386, 385, 369, 368), (353, 375, 378, 351), (375, 374, 377, 378), (374, 373, 376, 377), (355, 396, 375, 353), (396, 395, 374, 375), (395, 394, 373, 374), (347, 367, 372, 349), (367, 368, 371, 372), (368, 369, 370, 371), (419, 420, 400, 398), (444, 423, 404, 410), (423, 426, 402, 404), (435, 419, 398, 416), (405, 413, 401, 403), (408, 416, 398, 400), (404, 402, 414, 410), (410, 414, 415, 409), (409, 415, 416, 408), (399, 397, 411, 407), (407, 411, 412, 406), (406, 412, 413, 405), (426, 429, 414, 402), (429, 432, 415, 414), (432, 435, 416, 415), (420, 438, 408, 400), (438, 441, 409, 408), (441, 444, 410, 409), (406, 405, 446, 443), (443, 446, 445, 442), (442, 445, 444, 441), (407, 406, 443, 440), (440, 443, 442, 439), (439, 442, 441, 438), (399, 407, 440, 422), (422, 440, 439, 421), (421, 439, 438, 420), (412, 411, 437, 434), (434, 437, 436, 433), (433, 436, 435, 432), (413, 412, 434, 431), (431, 434, 433, 430), (430, 433, 432, 429), (401, 413, 431, 428), (428, 431, 430, 427), (427, 430, 429, 426), (411, 397, 417, 437), (437, 417, 418, 436), (436, 418, 419, 435), (403, 401, 428, 425), (425, 428, 427, 424), (424, 427, 426, 423), (405, 403, 425, 446), (446, 425, 424, 445), (445, 424, 423, 444), (397, 399, 422, 417), (417, 422, 421, 418), (418, 421, 420, 419), (469, 470, 450, 448), (494, 473, 454, 460), (473, 476, 452, 454), (485, 469, 448, 466), (455, 463, 451, 453), (458, 466, 448, 450), (454, 452, 464, 460), (460, 464, 465, 459), (459, 465, 466, 458), (449, 447, 461, 457), (457, 461, 462, 456), (456, 462, 463, 455), (476, 479, 464, 452), (479, 482, 465, 464), (482, 485, 466, 465), (470, 488, 458, 450), (488, 491, 459, 458), (491, 494, 460, 459), (456, 455, 496, 493), (493, 496, 495, 492), (492, 495, 494, 491), (457, 456, 493, 490), (490, 493, 492, 489), (489, 492, 491, 488), (449, 457, 490, 472), (472, 490, 489, 471), (471, 489, 488, 470), (462, 461, 487, 484), (484, 487, 486, 483), (483, 486, 485, 482), (463, 462, 484, 481), (481, 484, 483, 480), (480, 483, 482, 479), (451, 463, 481, 478), (478, 481, 480, 477), (477, 480, 479, 476), (461, 447, 467, 487), (487, 467, 468, 486), (486, 468, 469, 485), (453, 451, 478, 475), (475, 478, 477, 474), (474, 477, 476, 473), (455, 453, 475, 496), (496, 475, 474, 495), (495, 474, 473, 494), (447, 449, 472, 467), (467, 472, 471, 468), (468, 471, 470, 469), (519, 520, 500, 498), (544, 523, 504, 510), (523, 526, 502, 504), (535, 519, 498, 516), (505, 513, 501, 503), (508, 516, 498, 500), (504, 502, 514, 510), (510, 514, 515, 509), (509, 515, 516, 508), (499, 497, 511, 507), (507, 511, 512, 506), (506, 512, 513, 505), (526, 529, 514, 502), (529, 532, 515, 514), (532, 535, 516, 515), (520, 538, 508, 500), (538, 541, 509, 508), (541, 544, 510, 509), (506, 505, 546, 543), (543, 546, 545, 542), (542, 545, 544, 541), (507, 506, 543, 540), (540, 543, 542, 539), (539, 542, 541, 538), (499, 507, 540, 522), (522, 540, 539, 521), (521, 539, 538, 520), (512, 511, 537, 534), (534, 537, 536, 533), (533, 536, 535, 532), (513, 512, 534, 531), (531, 534, 533, 530), (530, 533, 532, 529), (501, 513, 531, 528), (528, 531, 530, 527), (527, 530, 529, 526), (511, 497, 517, 537), (537, 517, 518, 536), (536, 518, 519, 535), (503, 501, 528, 525), (525, 528, 527, 524), (524, 527, 526, 523), (505, 503, 525, 546), (546, 525, 524, 545), (545, 524, 523, 544), (497, 499, 522, 517), (517, 522, 521, 518), (518, 521, 520, 519), (569, 570, 550, 548), (594, 573, 554, 560), (573, 576, 552, 554), (585, 569, 548, 566), (555, 563, 551, 553), (558, 566, 548, 550), (554, 552, 564, 560), (560, 564, 565, 559), (559, 565, 566, 558), (549, 547, 561, 557), (557, 561, 562, 556), (556, 562, 563, 555), (576, 579, 564, 552), (579, 582, 565, 564), (582, 585, 566, 565), (570, 588, 558, 550), (588, 591, 559, 558), (591, 594, 560, 559), (556, 555, 596, 593), (593, 596, 595, 592), (592, 595, 594, 591), (557, 556, 593, 590), (590, 593, 592, 589), (589, 592, 591, 588), (549, 557, 590, 572), (572, 590, 589, 571), (571, 589, 588, 570), (562, 561, 587, 584), (584, 587, 586, 583), (583, 586, 585, 582), (563, 562, 584, 581), (581, 584, 583, 580), (580, 583, 582, 579), (551, 563, 581, 578), (578, 581, 580, 577), (577, 580, 579, 576), (561, 547, 567, 587), (587, 567, 568, 586), (586, 568, 569, 585), (553, 551, 578, 575), (575, 578, 577, 574), (574, 577, 576, 573), (555, 553, 575, 596), (596, 575, 574, 595), (595, 574, 573, 594), (547, 549, 572, 567), (567, 572, 571, 568), (568, 571, 570, 569), (603, 602, 600, 599), (599, 600, 598, 597), (604, 601, 602, 603), (597, 604, 603, 599), (598, 600, 606, 605), (600, 602, 607, 606), (627, 682, 681, 630), (607, 631, 632, 611), (631, 605, 608, 632), (606, 607, 611, 609), (605, 606, 609, 608), (608, 609, 724, 745, 746), (698, 703, 707, 634, 620), (632, 608, 746, 733, 730, 735, 708), (609, 611, 697, 724), (702, 675, 676, 701), (724, 697, 698, 723), (721, 744, 743, 722), (632, 708, 704, 697, 611), (707, 736, 729, 734, 748, 618, 634), (748, 747, 723, 619, 618), (723, 698, 620, 619), (601, 631, 607, 602), (620, 634, 635, 623), (634, 618, 621, 635), (619, 620, 623, 622), (618, 619, 622, 621), (621, 622, 728, 749, 750), (635, 621, 750, 739, 731, 737, 706), (622, 623, 689, 728), (693, 677, 678, 694), (728, 689, 690, 727), (725, 741, 742, 726), (635, 706, 696, 689, 623), (631, 601, 598, 605), (633, 610, 700, 699), (752, 751, 727, 638, 637), (690, 695, 710, 640, 639), (727, 690, 639, 638), (710, 738, 732, 740, 752, 637, 640), (638, 639, 644, 642), (640, 637, 642, 644), (647, 641, 652, 651), (639, 640, 646, 645), (637, 638, 641, 643), (640, 644, 655, 656), (646, 640, 656, 650), (644, 639, 657, 655), (647, 643, 641), (648, 645, 646), (653, 658, 660, 651), (656, 655, 649, 650), (654, 653, 651, 652), (655, 657, 659, 649), (642, 637, 658, 653), (641, 638, 654, 652), (637, 643, 660, 658), (638, 642, 653, 654), (645, 648, 649, 659), (639, 645, 659, 657), (643, 647, 651, 660), (648, 646, 650, 649), (1255, 665, 1263, 1261), (1253, 663, 666, 1254), (597, 598, 601, 604), (666, 665, 1255, 1254), (663, 661, 665, 666), (1253, 1256, 661, 663), (667, 668, 1257, 1260), (670, 669, 673, 674), (672, 671, 679, 680), (715, 713, 612, 615), (711, 712, 714, 716), (709, 705, 718, 720), (719, 717, 625, 628), (692, 691, 624, 636), (683, 684, 617, 614), (686, 685, 626, 629), (687, 688, 613, 616), (627, 630, 690, 689), (682, 627, 689, 696), (630, 681, 695, 690), (681, 682, 696, 695), (636, 624, 706, 710), (692, 636, 710, 695), (624, 691, 696, 706), (691, 692, 695, 696), (614, 617, 698, 697), (683, 614, 697, 704), (617, 684, 703, 698), (684, 683, 704, 703), (610, 633, 708, 707), (700, 610, 707, 703), (633, 699, 704, 708), (699, 700, 703, 704), (677, 693, 706, 737), (702, 701, 707, 708), (694, 678, 738, 710), (701, 676, 736, 707), (693, 694, 710, 706), (675, 702, 708, 735), (673, 669, 730, 733), (670, 674, 734, 729), (669, 670, 729, 730), (679, 671, 731, 739), (672, 680, 740, 732), (671, 672, 732, 731), (674, 673, 733, 734), (676, 675, 735, 736), (678, 677, 737, 738), (680, 679, 739, 740), (615, 612, 746, 748), (616, 613, 724, 723), (628, 625, 750, 752), (629, 626, 728, 727), (716, 714, 730, 729), (720, 718, 731, 732), (612, 713, 733, 746), (715, 615, 748, 734), (713, 715, 734, 733), (714, 712, 735, 730), (711, 716, 729, 736), (712, 711, 736, 735), (718, 705, 737, 731), (709, 720, 732, 738), (705, 709, 738, 737), (625, 717, 739, 750), (719, 628, 752, 740), (717, 719, 740, 739), (626, 685, 749, 728), (686, 629, 727, 751), (685, 686, 751, 749), (687, 616, 723, 747), (613, 688, 745, 724), (688, 687, 747, 745), (744, 721, 746, 745), (722, 743, 747, 748), (721, 722, 748, 746), (741, 725, 750, 749), (726, 742, 751, 752), (725, 726, 752, 750), (742, 741, 749, 751), (743, 744, 745, 747), (775, 754, 756, 776), (800, 766, 760, 779), (779, 760, 758, 782), (791, 772, 754, 775), (761, 759, 757, 769), (764, 756, 754, 772), (760, 766, 770, 758), (766, 765, 771, 770), (765, 764, 772, 771), (755, 763, 767, 753), (763, 762, 768, 767), (762, 761, 769, 768), (782, 758, 770, 785), (785, 770, 771, 788), (788, 771, 772, 791), (776, 756, 764, 794), (794, 764, 765, 797), (797, 765, 766, 800), (762, 799, 802, 761), (799, 798, 801, 802), (798, 797, 800, 801), (763, 796, 799, 762), (796, 795, 798, 799), (795, 794, 797, 798), (755, 778, 796, 763), (778, 777, 795, 796), (777, 776, 794, 795), (768, 790, 793, 767), (790, 789, 792, 793), (789, 788, 791, 792), (769, 787, 790, 768), (787, 786, 789, 790), (786, 785, 788, 789), (757, 784, 787, 769), (784, 783, 786, 787), (783, 782, 785, 786), (767, 793, 773, 753), (793, 792, 774, 773), (792, 791, 775, 774), (759, 781, 784, 757), (781, 780, 783, 784), (780, 779, 782, 783), (761, 802, 781, 759), (802, 801, 780, 781), (801, 800, 779, 780), (753, 773, 778, 755), (773, 774, 777, 778), (774, 775, 776, 777), (825, 804, 806, 826), (850, 816, 810, 829), (829, 810, 808, 832), (841, 822, 804, 825), (811, 809, 807, 819), (814, 806, 804, 822), (810, 816, 820, 808), (816, 815, 821, 820), (815, 814, 822, 821), (805, 813, 817, 803), (813, 812, 818, 817), (812, 811, 819, 818), (832, 808, 820, 835), (835, 820, 821, 838), (838, 821, 822, 841), (826, 806, 814, 844), (844, 814, 815, 847), (847, 815, 816, 850), (812, 849, 852, 811), (849, 848, 851, 852), (848, 847, 850, 851), (813, 846, 849, 812), (846, 845, 848, 849), (845, 844, 847, 848), (805, 828, 846, 813), (828, 827, 845, 846), (827, 826, 844, 845), (818, 840, 843, 817), (840, 839, 842, 843), (839, 838, 841, 842), (819, 837, 840, 818), (837, 836, 839, 840), (836, 835, 838, 839), (807, 834, 837, 819), (834, 833, 836, 837), (833, 832, 835, 836), (817, 843, 823, 803), (843, 842, 824, 823), (842, 841, 825, 824), (809, 831, 834, 807), (831, 830, 833, 834), (830, 829, 832, 833), (811, 852, 831, 809), (852, 851, 830, 831), (851, 850, 829, 830), (803, 823, 828, 805), (823, 824, 827, 828), (824, 825, 826, 827), (875, 854, 856, 876), (900, 866, 860, 879), (879, 860, 858, 882), (891, 872, 854, 875), (861, 859, 857, 869), (864, 856, 854, 872), (860, 866, 870, 858), (866, 865, 871, 870), (865, 864, 872, 871), (855, 863, 867, 853), (863, 862, 868, 867), (862, 861, 869, 868), (882, 858, 870, 885), (885, 870, 871, 888), (888, 871, 872, 891), (876, 856, 864, 894), (894, 864, 865, 897), (897, 865, 866, 900), (862, 899, 902, 861), (899, 898, 901, 902), (898, 897, 900, 901), (863, 896, 899, 862), (896, 895, 898, 899), (895, 894, 897, 898), (855, 878, 896, 863), (878, 877, 895, 896), (877, 876, 894, 895), (868, 890, 893, 867), (890, 889, 892, 893), (889, 888, 891, 892), (869, 887, 890, 868), (887, 886, 889, 890), (886, 885, 888, 889), (857, 884, 887, 869), (884, 883, 886, 887), (883, 882, 885, 886), (867, 893, 873, 853), (893, 892, 874, 873), (892, 891, 875, 874), (859, 881, 884, 857), (881, 880, 883, 884), (880, 879, 882, 883), (861, 902, 881, 859), (902, 901, 880, 881), (901, 900, 879, 880), (853, 873, 878, 855), (873, 874, 877, 878), (874, 875, 876, 877), (925, 904, 906, 926), (950, 916, 910, 929), (929, 910, 908, 932), (941, 922, 904, 925), (911, 909, 907, 919), (914, 906, 904, 922), (910, 916, 920, 908), (916, 915, 921, 920), (915, 914, 922, 921), (905, 913, 917, 903), (913, 912, 918, 917), (912, 911, 919, 918), (932, 908, 920, 935), (935, 920, 921, 938), (938, 921, 922, 941), (926, 906, 914, 944), (944, 914, 915, 947), (947, 915, 916, 950), (912, 949, 952, 911), (949, 948, 951, 952), (948, 947, 950, 951), (913, 946, 949, 912), (946, 945, 948, 949), (945, 944, 947, 948), (905, 928, 946, 913), (928, 927, 945, 946), (927, 926, 944, 945), (918, 940, 943, 917), (940, 939, 942, 943), (939, 938, 941, 942), (919, 937, 940, 918), (937, 936, 939, 940), (936, 935, 938, 939), (907, 934, 937, 919), (934, 933, 936, 937), (933, 932, 935, 936), (917, 943, 923, 903), (943, 942, 924, 923), (942, 941, 925, 924), (909, 931, 934, 907), (931, 930, 933, 934), (930, 929, 932, 933), (911, 952, 931, 909), (952, 951, 930, 931), (951, 950, 929, 930), (903, 923, 928, 905), (923, 924, 927, 928), (924, 925, 926, 927), (975, 976, 956, 954), (1000, 979, 960, 966), (979, 982, 958, 960), (991, 975, 954, 972), (961, 969, 957, 959), (964, 972, 954, 956), (960, 958, 970, 966), (966, 970, 971, 965), (965, 971, 972, 964), (955, 953, 967, 963), (963, 967, 968, 962), (962, 968, 969, 961), (982, 985, 970, 958), (985, 988, 971, 970), (988, 991, 972, 971), (976, 994, 964, 956), (994, 997, 965, 964), (997, 1000, 966, 965), (962, 961, 1002, 999), (999, 1002, 1001, 998), (998, 1001, 1000, 997), (963, 962, 999, 996), (996, 999, 998, 995), (995, 998, 997, 994), (955, 963, 996, 978), (978, 996, 995, 977), (977, 995, 994, 976), (968, 967, 993, 990), (990, 993, 992, 989), (989, 992, 991, 988), (969, 968, 990, 987), (987, 990, 989, 986), (986, 989, 988, 985), (957, 969, 987, 984), (984, 987, 986, 983), (983, 986, 985, 982), (967, 953, 973, 993), (993, 973, 974, 992), (992, 974, 975, 991), (959, 957, 984, 981), (981, 984, 983, 980), (980, 983, 982, 979), (961, 959, 981, 1002), (1002, 981, 980, 1001), (1001, 980, 979, 1000), (953, 955, 978, 973), (973, 978, 977, 974), (974, 977, 976, 975), (1025, 1026, 1006, 1004), (1050, 1029, 1010, 1016), (1029, 1032, 1008, 1010), (1041, 1025, 1004, 1022), (1011, 1019, 1007, 1009), (1014, 1022, 1004, 1006), (1010, 1008, 1020, 1016), (1016, 1020, 1021, 1015), (1015, 1021, 1022, 1014), (1005, 1003, 1017, 1013), (1013, 1017, 1018, 1012), (1012, 1018, 1019, 1011), (1032, 1035, 1020, 1008), (1035, 1038, 1021, 1020), (1038, 1041, 1022, 1021), (1026, 1044, 1014, 1006), (1044, 1047, 1015, 1014), (1047, 1050, 1016, 1015), (1012, 1011, 1052, 1049), (1049, 1052, 1051, 1048), (1048, 1051, 1050, 1047), (1013, 1012, 1049, 1046), (1046, 1049, 1048, 1045), (1045, 1048, 1047, 1044), (1005, 1013, 1046, 1028), (1028, 1046, 1045, 1027), (1027, 1045, 1044, 1026), (1018, 1017, 1043, 1040), (1040, 1043, 1042, 1039), (1039, 1042, 1041, 1038), (1019, 1018, 1040, 1037), (1037, 1040, 1039, 1036), (1036, 1039, 1038, 1035), (1007, 1019, 1037, 1034), (1034, 1037, 1036, 1033), (1033, 1036, 1035, 1032), (1017, 1003, 1023, 1043), (1043, 1023, 1024, 1042), (1042, 1024, 1025, 1041), (1009, 1007, 1034, 1031), (1031, 1034, 1033, 1030), (1030, 1033, 1032, 1029), (1011, 1009, 1031, 1052), (1052, 1031, 1030, 1051), (1051, 1030, 1029, 1050), (1003, 1005, 1028, 1023), (1023, 1028, 1027, 1024), (1024, 1027, 1026, 1025), (1075, 1076, 1056, 1054), (1100, 1079, 1060, 1066), (1079, 1082, 1058, 1060), (1091, 1075, 1054, 1072), (1061, 1069, 1057, 1059), (1064, 1072, 1054, 1056), (1060, 1058, 1070, 1066), (1066, 1070, 1071, 1065), (1065, 1071, 1072, 1064), (1055, 1053, 1067, 1063), (1063, 1067, 1068, 1062), (1062, 1068, 1069, 1061), (1082, 1085, 1070, 1058), (1085, 1088, 1071, 1070), (1088, 1091, 1072, 1071), (1076, 1094, 1064, 1056), (1094, 1097, 1065, 1064), (1097, 1100, 1066, 1065), (1062, 1061, 1102, 1099), (1099, 1102, 1101, 1098), (1098, 1101, 1100, 1097), (1063, 1062, 1099, 1096), (1096, 1099, 1098, 1095), (1095, 1098, 1097, 1094), (1055, 1063, 1096, 1078), (1078, 1096, 1095, 1077), (1077, 1095, 1094, 1076), (1068, 1067, 1093, 1090), (1090, 1093, 1092, 1089), (1089, 1092, 1091, 1088), (1069, 1068, 1090, 1087), (1087, 1090, 1089, 1086), (1086, 1089, 1088, 1085), (1057, 1069, 1087, 1084), (1084, 1087, 1086, 1083), (1083, 1086, 1085, 1082), (1067, 1053, 1073, 1093), (1093, 1073, 1074, 1092), (1092, 1074, 1075, 1091), (1059, 1057, 1084, 1081), (1081, 1084, 1083, 1080), (1080, 1083, 1082, 1079), (1061, 1059, 1081, 1102), (1102, 1081, 1080, 1101), (1101, 1080, 1079, 1100), (1053, 1055, 1078, 1073), (1073, 1078, 1077, 1074), (1074, 1077, 1076, 1075), (1125, 1126, 1106, 1104), (1150, 1129, 1110, 1116), (1129, 1132, 1108, 1110), (1141, 1125, 1104, 1122), (1111, 1119, 1107, 1109), (1114, 1122, 1104, 1106), (1110, 1108, 1120, 1116), (1116, 1120, 1121, 1115), (1115, 1121, 1122, 1114), (1105, 1103, 1117, 1113), (1113, 1117, 1118, 1112), (1112, 1118, 1119, 1111), (1132, 1135, 1120, 1108), (1135, 1138, 1121, 1120), (1138, 1141, 1122, 1121), (1126, 1144, 1114, 1106), (1144, 1147, 1115, 1114), (1147, 1150, 1116, 1115), (1112, 1111, 1152, 1149), (1149, 1152, 1151, 1148), (1148, 1151, 1150, 1147), (1113, 1112, 1149, 1146), (1146, 1149, 1148, 1145), (1145, 1148, 1147, 1144), (1105, 1113, 1146, 1128), (1128, 1146, 1145, 1127), (1127, 1145, 1144, 1126), (1118, 1117, 1143, 1140), (1140, 1143, 1142, 1139), (1139, 1142, 1141, 1138), (1119, 1118, 1140, 1137), (1137, 1140, 1139, 1136), (1136, 1139, 1138, 1135), (1107, 1119, 1137, 1134), (1134, 1137, 1136, 1133), (1133, 1136, 1135, 1132), (1117, 1103, 1123, 1143), (1143, 1123, 1124, 1142), (1142, 1124, 1125, 1141), (1109, 1107, 1134, 1131), (1131, 1134, 1133, 1130), (1130, 1133, 1132, 1129), (1111, 1109, 1131, 1152), (1152, 1131, 1130, 1151), (1151, 1130, 1129, 1150), (1103, 1105, 1128, 1123), (1123, 1128, 1127, 1124), (1124, 1127, 1126, 1125), (1175, 1154, 1156, 1176), (1200, 1166, 1160, 1179), (1179, 1160, 1158, 1182), (1191, 1172, 1154, 1175), (1161, 1159, 1157, 1169), (1164, 1156, 1154, 1172), (1160, 1166, 1170, 1158), (1166, 1165, 1171, 1170), (1165, 1164, 1172, 1171), (1155, 1163, 1167, 1153), (1163, 1162, 1168, 1167), (1162, 1161, 1169, 1168), (1182, 1158, 1170, 1185), (1185, 1170, 1171, 1188), (1188, 1171, 1172, 1191), (1176, 1156, 1164, 1194), (1194, 1164, 1165, 1197), (1197, 1165, 1166, 1200), (1162, 1199, 1202, 1161), (1199, 1198, 1201, 1202), (1198, 1197, 1200, 1201), (1163, 1196, 1199, 1162), (1196, 1195, 1198, 1199), (1195, 1194, 1197, 1198), (1155, 1178, 1196, 1163), (1178, 1177, 1195, 1196), (1177, 1176, 1194, 1195), (1168, 1190, 1193, 1167), (1190, 1189, 1192, 1193), (1189, 1188, 1191, 1192), (1169, 1187, 1190, 1168), (1187, 1186, 1189, 1190), (1186, 1185, 1188, 1189), (1157, 1184, 1187, 1169), (1184, 1183, 1186, 1187), (1183, 1182, 1185, 1186), (1167, 1193, 1173, 1153), (1193, 1192, 1174, 1173), (1192, 1191, 1175, 1174), (1159, 1181, 1184, 1157), (1181, 1180, 1183, 1184), (1180, 1179, 1182, 1183), (1161, 1202, 1181, 1159), (1202, 1201, 1180, 1181), (1201, 1200, 1179, 1180), (1153, 1173, 1178, 1155), (1173, 1174, 1177, 1178), (1174, 1175, 1176, 1177), (1225, 1226, 1206, 1204), (1250, 1229, 1210, 1216), (1229, 1232, 1208, 1210), (1241, 1225, 1204, 1222), (1211, 1219, 1207, 1209), (1214, 1222, 1204, 1206), (1210, 1208, 1220, 1216), (1216, 1220, 1221, 1215), (1215, 1221, 1222, 1214), (1205, 1203, 1217, 1213), (1213, 1217, 1218, 1212), (1212, 1218, 1219, 1211), (1232, 1235, 1220, 1208), (1235, 1238, 1221, 1220), (1238, 1241, 1222, 1221), (1226, 1244, 1214, 1206), (1244, 1247, 1215, 1214), (1247, 1250, 1216, 1215), (1212, 1211, 1252, 1249), (1249, 1252, 1251, 1248), (1248, 1251, 1250, 1247), (1213, 1212, 1249, 1246), (1246, 1249, 1248, 1245), (1245, 1248, 1247, 1244), (1205, 1213, 1246, 1228), (1228, 1246, 1245, 1227), (1227, 1245, 1244, 1226), (1218, 1217, 1243, 1240), (1240, 1243, 1242, 1239), (1239, 1242, 1241, 1238), (1219, 1218, 1240, 1237), (1237, 1240, 1239, 1236), (1236, 1239, 1238, 1235), (1207, 1219, 1237, 1234), (1234, 1237, 1236, 1233), (1233, 1236, 1235, 1232), (1217, 1203, 1223, 1243), (1243, 1223, 1224, 1242), (1242, 1224, 1225, 1241), (1209, 1207, 1234, 1231), (1231, 1234, 1233, 1230), (1230, 1233, 1232, 1229), (1211, 1209, 1231, 1252), (1252, 1231, 1230, 1251), (1251, 1230, 1229, 1250), (1203, 1205, 1228, 1223), (1223, 1228, 1227, 1224), (1224, 1227, 1226, 1225), (664, 668, 1253, 1254), (667, 662, 1255, 1256), (662, 664, 1254, 1255), (668, 667, 1256, 1253), (1258, 1259, 1260, 1257), (662, 667, 1260, 1259), (664, 662, 1259, 1258), (668, 664, 1258, 1257), (1264, 1262, 1266, 1268), (665, 661, 1264, 1263), (1256, 1255, 1261, 1262), (661, 1256, 1262, 1264), (1265, 1267, 1271, 1269), (1261, 1263, 1267, 1265), (1263, 1264, 1268, 1267), (1262, 1261, 1265, 1266), (1271, 1272, 1276, 1275), (1267, 1268, 1272, 1271), (1266, 1265, 1269, 1270), (1268, 1266, 1270, 1272), (1276, 1274, 1278, 1280), (1270, 1269, 1273, 1274), (1272, 1270, 1274, 1276), (1269, 1271, 1275, 1273), (1279, 1280, 1284, 1283), (1273, 1275, 1279, 1277), (1275, 1276, 1280, 1279), (1274, 1273, 1277, 1278), (1284, 1282, 1281, 1283), (1278, 1277, 1281, 1282), (1280, 1278, 1282, 1284), (1277, 1279, 1283, 1281)])
me_cube_002.polygons.foreach_set('material_index', [0, 0, 0, 0, 0, 0, 0, 0, 0, 0, 0, 0, 0, 5, 5, 6, 5, 5, 5, 5, 5, 5, 5, 5, 6, 0, 6, 5, 5, 5, 5, 5, 5, 5, 5, 5, 5, 5, 5, 6, 0, 6, 0, 5, 5, 6, 0, 0, 0, 0, 1, 1, 0, 5, 5, 5, 0, 5, 5, 5, 5, 5, 0, 0, 0, 0, 5, 0, 0, 0, 1, 1, 1, 1, 5, 5, 1, 5, 1, 1, 7, 1, 1, 1, 1, 1, 1, 1, 1, 1, 1, 1, 5, 5, 5, 5, 5, 5, 5, 5, 5, 5, 5, 5, 5, 5, 5, 5, 5, 5, 5, 6, 6, 6, 6, 6, 6, 6, 6, 6, 6, 0, 0, 0, 0, 0, 0, 0, 0, 0, 0, 0, 0, 0, 0, 0, 0, 0, 0, 0, 0, 0, 0, 0, 0, 0, 0, 0, 0, 0, 0, 0, 0, 0, 0, 0, 0, 0, 0, 0, 0, 0, 0, 0, 0, 0, 0, 0, 0, 0, 0, 0, 0, 0, 0, 0, 0, 0, 0, 0, 0, 0, 0, 0, 0, 2, 2, 2, 2, 2, 2, 2, 3, 3, 2, 3, 3, 2, 3, 3, 2, 3, 3, 3, 3, 3, 3, 3, 3, 3, 2, 3, 3, 3, 3, 3, 3, 3, 2, 2, 2, 2, 2, 2, 3, 2, 3, 3, 2, 3, 3, 2, 3, 2, 2, 2, 2, 2, 2, 2, 3, 3, 2, 3, 3, 2, 3, 3, 2, 3, 3, 3, 3, 3, 3, 3, 3, 3, 2, 3, 3, 3, 3, 3, 3, 3, 2, 2, 2, 2, 2, 2, 3, 2, 3, 3, 2, 3, 3, 2, 3, 2, 2, 2, 2, 2, 2, 2, 3, 3, 2, 3, 3, 2, 3, 3, 2, 3, 3, 3, 3, 3, 3, 3, 3, 3, 2, 3, 3, 3, 3, 3, 3, 3, 2, 2, 2, 2, 2, 2, 3, 2, 3, 3, 2, 3, 3, 2, 3, 2, 2, 2, 2, 2, 2, 2, 3, 3, 2, 3, 3, 2, 3, 3, 2, 3, 3, 3, 3, 3, 3, 3, 3, 3, 2, 3, 3, 3, 3, 3, 3, 3, 2, 2, 2, 2, 2, 2, 3, 2, 3, 3, 2, 3, 3, 2, 3, 2, 2, 2, 2, 2, 2, 2, 3, 3, 2, 3, 3, 2, 3, 3, 2, 3, 3, 3, 3, 3, 3, 3, 3, 3, 2, 3, 3, 3, 3, 3, 3, 3, 2, 2, 2, 2, 2, 2, 3, 2, 3, 3, 2, 3, 3, 2, 3, 2, 2, 2, 2, 2, 2, 2, 3, 3, 2, 3, 3, 2, 3, 3, 2, 3, 3, 3, 3, 3, 3, 3, 3, 3, 2, 3, 3, 3, 3, 3, 3, 3, 2, 2, 2, 2, 2, 2, 3, 2, 3, 3, 2, 3, 3, 2, 3, 2, 2, 2, 2, 2, 2, 2, 3, 3, 2, 3, 3, 2, 3, 3, 2, 3, 3, 3, 3, 3, 3, 3, 3, 3, 2, 3, 3, 3, 3, 3, 3, 3, 2, 2, 2, 2, 2, 2, 3, 2, 3, 3, 2, 3, 3, 2, 3, 2, 2, 2, 2, 2, 2, 2, 3, 3, 2, 3, 3, 2, 3, 3, 2, 3, 3, 3, 3, 3, 3, 3, 3, 3, 2, 3, 3, 3, 3, 3, 3, 3, 2, 2, 2, 2, 2, 2, 3, 2, 3, 3, 2, 3, 3, 2, 3, 0, 0, 0, 0, 5, 5, 6, 5, 5, 5, 5, 5, 5, 5, 5, 6, 0, 6, 5, 5, 5, 5, 5, 5, 5, 5, 5, 5, 5, 5, 6, 0, 6, 5, 5, 6, 0, 0, 0, 0, 1, 1, 5, 0, 0, 5, 5, 5, 0, 0, 5, 5, 5, 5, 5, 5, 5, 5, 5, 5, 5, 5, 5, 0, 0, 0, 0, 0, 0, 6, 6, 6, 6, 6, 6, 6, 6, 6, 6, 0, 0, 0, 0, 0, 0, 0, 0, 0, 0, 0, 0, 0, 0, 0, 0, 0, 0, 0, 0, 0, 0, 0, 0, 0, 0, 0, 0, 0, 0, 0, 0, 0, 0, 0, 0, 0, 0, 0, 0, 0, 0, 0, 0, 0, 0, 0, 0, 0, 0, 0, 0, 0, 0, 0, 0, 0, 0, 0, 0, 0, 0, 0, 0, 2, 2, 2, 2, 2, 2, 2, 3, 3, 2, 3, 3, 2, 3, 3, 2, 3, 3, 3, 3, 3, 3, 3, 3, 3, 2, 3, 3, 3, 3, 3, 3, 3, 2, 2, 2, 2, 2, 2, 3, 2, 3, 3, 2, 3, 3, 2, 3, 2, 2, 2, 2, 2, 2, 2, 3, 3, 2, 3, 3, 2, 3, 3, 2, 3, 3, 3, 3, 3, 3, 3, 3, 3, 2, 3, 3, 3, 3, 3, 3, 3, 2, 2, 2, 2, 2, 2, 3, 2, 3, 3, 2, 3, 3, 2, 3, 2, 2, 2, 2, 2, 2, 2, 3, 3, 2, 3, 3, 2, 3, 3, 2, 3, 3, 3, 3, 3, 3, 3, 3, 3, 2, 3, 3, 3, 3, 3, 3, 3, 2, 2, 2, 2, 2, 2, 3, 2, 3, 3, 2, 3, 3, 2, 3, 2, 2, 2, 2, 2, 2, 2, 3, 3, 2, 3, 3, 2, 3, 3, 2, 3, 3, 3, 3, 3, 3, 3, 3, 3, 2, 3, 3, 3, 3, 3, 3, 3, 2, 2, 2, 2, 2, 2, 3, 2, 3, 3, 2, 3, 3, 2, 3, 2, 2, 2, 2, 2, 2, 2, 3, 3, 2, 3, 3, 2, 3, 3, 2, 3, 3, 3, 3, 3, 3, 3, 3, 3, 2, 3, 3, 3, 3, 3, 3, 3, 2, 2, 2, 2, 2, 2, 3, 2, 3, 3, 2, 3, 3, 2, 3, 2, 2, 2, 2, 2, 2, 2, 3, 3, 2, 3, 3, 2, 3, 3, 2, 3, 3, 3, 3, 3, 3, 3, 3, 3, 2, 3, 3, 3, 3, 3, 3, 3, 2, 2, 2, 2, 2, 2, 3, 2, 3, 3, 2, 3, 3, 2, 3, 2, 2, 2, 2, 2, 2, 2, 3, 3, 2, 3, 3, 2, 3, 3, 2, 3, 3, 3, 3, 3, 3, 3, 3, 3, 2, 3, 3, 3, 3, 3, 3, 3, 2, 2, 2, 2, 2, 2, 3, 2, 3, 3, 2, 3, 3, 2, 3, 2, 2, 2, 2, 2, 2, 2, 3, 3, 2, 3, 3, 2, 3, 3, 2, 3, 3, 3, 3, 3, 3, 3, 3, 3, 2, 3, 3, 3, 3, 3, 3, 3, 2, 2, 2, 2, 2, 2, 3, 2, 3, 3, 2, 3, 3, 2, 3, 2, 2, 2, 2, 2, 2, 2, 3, 3, 2, 3, 3, 2, 3, 3, 2, 3, 3, 3, 3, 3, 3, 3, 3, 3, 2, 3, 3, 3, 3, 3, 3, 3, 2, 2, 2, 2, 2, 2, 3, 2, 3, 3, 2, 3, 3, 2, 3, 2, 2, 2, 2, 2, 2, 2, 3, 3, 2, 3, 3, 2, 3, 3, 2, 3, 3, 3, 3, 3, 3, 3, 3, 3, 2, 3, 3, 3, 3, 3, 3, 3, 2, 2, 2, 2, 2, 2, 3, 2, 3, 3, 2, 3, 3, 2, 3, 0, 0, 0, 0, 5, 0, 0, 0, 5, 5, 5, 5, 5, 5, 5, 5, 0, 5, 5, 5, 0, 0, 0, 0, 0, 0, 0, 0, 1, 0, 0, 0])
me_cube_002.materials.append(mat_beige_stone_house_tiii)
me_cube_002.materials.append(mat_green_house_tiii)
me_cube_002.materials.append(mat_green_hide_house_tiii)
me_cube_002.materials.append(mat_light_green_hide_house_tiii)
me_cube_002.materials.append(mat_iron_house_tiii)
me_cube_002.materials.append(mat_ironwood_house_tiii)
me_cube_002.materials.append(mat_windows_house_tiii)
me_cube_002.materials.append(mat_water_house_tiii)
me_cube_002.use_remesh_preserve_volume = False
me_cube_002.use_remesh_preserve_attributes = False
me_cube_002.use_mirror_vertex_groups = False
me_cube_002.update()

# ---- objects
ob_house_tiii = bpy.data.objects.new('House TIII', me_cube_002)

# ---- transforms, parenting, visibility, modifiers, constraints
ob_house_tiii.location = (0.0, 4.858, -0.205)
ob_house_tiii.lineart.crease_threshold = 0.0

# ---- collection membership
col_collection_1.objects.link(ob_house_tiii)

# ---- scene / render settings (as saved in the file)
scene.frame_start = 1; scene.frame_end = 250; scene.frame_set(1)
scene.render.engine = 'BLENDER_EEVEE_NEXT'
scene.render.resolution_percentage = 50
scene.render.dither_intensity = 0.0
scene.cycles.use_denoising = False
scene.cycles.samples = 128
scene.cycles.sampling_pattern = 'TABULATED_SOBOL'
scene.cycles.light_sampling_threshold = 0.0
scene.cycles.use_adaptive_sampling = False
scene.cycles.use_light_tree = False
scene.cycles.blur_glossy = 0.0
scene.cycles.sample_clamp_indirect = 0.0
scene.view_settings.view_transform = 'Standard'
bpy.context.view_layer.update()

# ---- added for rendering (the .blend has no active camera and no usable light): camera, sun
cam_auto = bpy.data.cameras.new('AutoCamera')
cam_auto.lens = 50.0
cam_auto.sensor_width = 36.0
cam_auto.clip_end = 1000.0
ob_auto_camera = bpy.data.objects.new('AutoCamera', cam_auto)
scene.collection.objects.link(ob_auto_camera)
ob_auto_camera.location = (21.9203, -27.3065, 22.6146)
ob_auto_camera.rotation_euler = (1.09748, -7.21219e-08, 0.694738)
scene.camera = ob_auto_camera
light_auto_sun = bpy.data.lights.new('AutoSun', 'SUN')
light_auto_sun.energy = 3.0
light_auto_sun.angle = 0.0523599
ob_auto_sun = bpy.data.objects.new('AutoSun', light_auto_sun)
scene.collection.objects.link(ob_auto_sun)
ob_auto_sun.rotation_euler = (0.872665, 0.174533, 0.523599)
bpy.context.view_layer.update()
